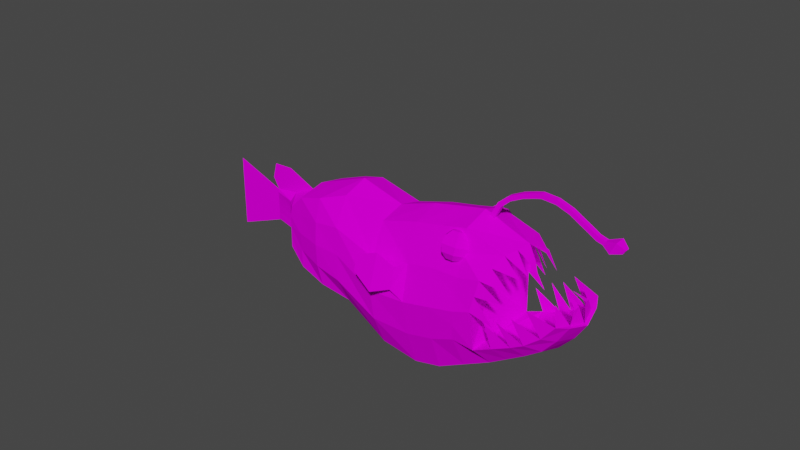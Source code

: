 # Source: Anglerfish.blend  (saved by Blender 2.90.8; exported with 4.5.12 LTS)
import bpy
from mathutils import Matrix  # noqa: F401  (used for matrix-valued properties, if any)

bpy.ops.wm.read_factory_settings(use_empty=True)
scene = bpy.context.scene
scene.name = 'Scene'

# ---- collections
col_collection = bpy.data.collections.new('Collection'); scene.collection.children.link(col_collection)

# ---- images (referenced by path relative to the original .blend; pixels are not part of the script)
import os
ASSET_DIR = os.environ.get("B2B_ASSET_DIR", "")  # directory of the original .blend (textures are referenced by path, not embedded)
HERE = os.path.dirname(os.path.abspath(__file__))  # packed textures are extracted next to this script under _unpacked/

def load_image(name, relpath, width, height, colorspace="sRGB"):
    """Load a texture the original file referenced (path relative to the .blend, or extracted next to this script)."""
    p = next((c for c in (os.path.join(HERE, relpath), os.path.join(ASSET_DIR, relpath)) if relpath and os.path.exists(c)), "")
    if p:
        img = bpy.data.images.load(p, check_existing=True)
        img.name = name
    else:  # same state as the original file: an image datablock whose file is absent (Cycles renders it pink)
        img = bpy.data.images.new(name, width, height)
        img.source = "FILE"
        img.filepath = "//" + (relpath or name)
    img.colorspace_settings.name = colorspace
    return img
img_anglerfish_png = load_image('anglerfish.png', 'anglerfish.png', 1024, 1024, 'sRGB')

# ---- materials (node trees are filled in below, after node groups)
mat_m_anglerfish = bpy.data.materials.new('m_anglerfish')
mat_m_anglerfish.use_transparent_shadow = False

# ---- material node trees
mat_m_anglerfish.use_nodes = True; mat_m_anglerfish.node_tree.nodes.clear()
_N = mat_m_anglerfish.node_tree.nodes; _L = mat_m_anglerfish.node_tree.links
n0 = _N.new('ShaderNodeBsdfPrincipled'); n0.name = 'Principled BSDF'; n0.location = (10, 300)
n0.distribution = 'GGX'
n0.subsurface_method = 'BURLEY'
n0.inputs[2].default_value = 0.0
n0.inputs[3].default_value = 1.45
n0.inputs[13].default_value = 0.0
n0.inputs[27].default_value = (0.0, 0.0, 0.0, 1.0)
n0.inputs[28].default_value = 1.0
n1 = _N.new('ShaderNodeOutputMaterial'); n1.name = 'Material Output'; n1.location = (300, 300)
n2 = _N.new('ShaderNodeTexImage'); n2.name = 'Image Texture'; n2.location = (-480, 255)
n2.image = img_anglerfish_png
n2.interpolation = 'Closest'
n3 = _N.new('ShaderNodeMix'); n3.name = 'Mix'; n3.location = (-183, 149)
n3.data_type = 'RGBA'
n3.blend_type = 'OVERLAY'
n3.inputs[0].default_value = 1.0
n4 = _N.new('ShaderNodeVertexColor'); n4.name = 'Vertex Color'; n4.location = (-469, -6)
_L.new(n0.outputs[0], n1.inputs[0])
_L.new(n3.outputs[2], n0.inputs[0])
_L.new(n2.outputs[0], n3.inputs[6])
_L.new(n4.outputs[0], n3.inputs[7])
n1.is_active_output = True

# ---- world
world_world = bpy.data.worlds.new('World'); scene.world = world_world
world_world.use_nodes = True; world_world.node_tree.nodes.clear()
_N = world_world.node_tree.nodes; _L = world_world.node_tree.links
n0 = _N.new('ShaderNodeOutputWorld'); n0.name = 'World Output'; n0.location = (300, 300)
n1 = _N.new('ShaderNodeBackground'); n1.name = 'Background'; n1.location = (10, 300)
n1.inputs[0].default_value = (0.05088, 0.05088, 0.05088, 1.0)
_L.new(n1.outputs[0], n0.inputs[0])
n0.is_active_output = True
world_world.color = (0.05088, 0.05088, 0.05088)
world_world.use_sun_shadow = False
world_world.sun_shadow_jitter_overblur = 0.0

# ---- meshes
me_cube_001 = bpy.data.meshes.new('Cube.001')
me_cube_001.from_pydata([(-1.0, 1.0, -1.0), (1.0, -1.0, -1.0), (1.693, -1.0, -0.03218), (1.693, 1.0, -0.03218), (44.62, 2.356, 2.436), (-62.01, -12.7, -10.26), (-73.48, -12.11, -6.542), (27.82, -10.82, -6.773), (14.67, -10.82, -1.059), (-15.53, -10.82, -10.62), (-35.38, -10.82, -4.188), (-54.61, -10.82, -4.507), (-37.4, -10.82, -10.09), (-71.4, -11.02, -9.877), (-77.5, -10.79, -7.69), (-79.26, -3.542, -9.856), (-83.91, -3.542, -8.352), (10.47, -10.82, -9.299), (-11.97, -10.82, -2.025), (-22.0, -10.82, -2.851), (0.5548, -10.82, -10.16), (-64.9, -12.94, -9.319), (-67.78, -13.45, -8.385), (-70.64, -12.84, -7.459), (14.96, -19.08, -4.155), (22.08, -17.55, -6.057), (-30.42, -16.97, -5.796), (-25.45, -19.07, -7.404), (-20.49, -16.97, -9.012), (-50.31, -16.97, -5.902), (-46.04, -17.46, -7.281), (-41.7, -16.97, -8.691), (-73.13, -10.92, -9.319), (-74.85, -10.93, -8.762), (-76.57, -10.92, -8.204), (-81.59, -3.199, -9.104), (-82.75, -3.28, -8.728), (-80.43, -3.28, -9.48), (-6.363, -16.24, -3.844), (-0.7518, -19.07, -5.662), (4.859, -16.24, -7.481), (-16.36, -16.2, -4.678), (-10.72, -19.07, -6.506), (-5.084, -16.2, -8.333), (-88.81, -0.6032, -10.34), (-93.46, -0.6032, -8.837), (-89.97, -0.4484, -9.965), (-91.13, -0.3981, -9.589), (-92.3, -0.4484, -9.213), (-64.05, -13.45, -5.524), (-49.7, -13.45, -10.17), (-53.33, -16.2, -8.993), (-56.92, -16.84, -7.827), (-60.5, -16.2, -6.669), (-16.69, -21.25, -6.154), (-26.4, -22.78, -4.62), (-19.08, -19.92, -4.96), (-33.3, -24.42, -5.34), (-31.5, -25.42, -6.236), (-22.26, -25.07, -6.679), (19.15, -10.82, -8.036), (-2.64, -10.82, -1.199), (12.93, -16.9, -6.48), (8.793, -19.07, -4.841), (4.653, -16.9, -3.201), (47.01, -8.929, -2.163), (44.0, -14.01, -2.097), (27.89, -16.84, -5.3), (33.69, -16.14, -4.543), (37.48, -15.64, -3.98), (41.45, -14.72, -3.107), (45.39, -9.308, -3.222), (42.52, -9.687, -4.234), (38.12, -10.07, -5.066), (32.97, -10.44, -5.92), (29.32, -16.83, -3.05), (18.52, -18.32, -5.106), (10.86, -17.98, -5.66), (6.723, -17.98, -4.021), (1.007, -13.86, -2.2), (13.71, -14.18, -1.751), (25.25, -17.98, -3.649), (21.12, -16.63, -4.391), (32.43, -15.65, -2.235), (23.49, -9.94, -1.717), (23.11, -11.97, -2.536), (12.75, -17.54, -2.442), (13.85, -18.31, -3.299), (23.07, -14.0, -3.115), (24.53, -17.07, -4.202), (46.18, -7.007, -2.239), (38.55, -8.717, -1.656), (38.43, -1.295, -1.453), (44.15, -4.651, -1.628), (44.25, -2.185, -1.577), (15.91, -5.411, -0.8973), (24.83, -7.981, -1.469), (28.7, -5.781, -1.593), (22.92, -3.405, -0.9232), (22.35, -6.173, -0.9635), (-0.08913, 1.0, 0.08422), (-1.0, -1.0, -1.0), (-0.08913, -1.0, 0.08422), (1.0, 1.0, -1.0), (2.578, 1.0, 0.7422), (2.578, -1.0, 0.7422), (3.988, -1.0, 0.5603), (3.988, 1.0, 0.5603), (10.55, -1.0, 1.73), (10.55, 1.0, 1.73), (11.8, 1.0, 1.529), (11.8, -1.0, 1.529), (7.79, -1.0, 1.103), (6.537, -1.0, 1.303), (6.537, 1.0, 1.303), (7.79, 1.0, 1.103), (3.909, 1.0, 0.5512), (3.909, -1.0, 0.5512), (2.656, -1.0, 0.7513), (2.656, 1.0, 0.7513), (34.1, 1.0, 2.085), (34.35, 1.0, 1.83), (34.35, -1.0, 1.83), (34.1, -1.0, 2.085), (13.16, -1.0, 1.972), (19.13, -1.0, 2.217), (25.22, -1.0, 2.25), (25.48, -1.0, 1.996), (19.64, -1.0, 1.969), (13.98, -1.0, 1.738), (13.98, 1.0, 1.738), (19.64, 1.0, 1.969), (19.13, 1.0, 2.217), (13.16, 1.0, 1.972), (31.09, -1.0, 2.136), (31.35, -1.0, 1.881), (31.35, 1.0, 1.881), (31.09, 1.0, 2.136), (25.48, 1.0, 1.996), (25.22, 1.0, 2.25), (40.85, 1.0, 2.047), (40.44, 1.0, 1.796), (40.44, -1.0, 1.796), (40.85, -1.0, 2.047), (37.77, -1.0, 1.755), (37.77, 1.0, 1.755), (37.51, 1.0, 2.01), (37.51, -1.0, 2.01), (47.86, 1.0, 2.046), (48.27, 1.0, 2.297), (48.27, -1.0, 2.297), (47.86, -1.0, 2.046), (44.33, -2.356, 1.745), (44.33, 2.356, 1.745), (44.62, -2.356, 2.436), (-62.01, 12.7, -10.26), (-73.48, 12.11, -6.542), (27.82, 10.82, -6.773), (-61.32, 0.0, -10.48), (-74.39, 0.0, -6.248), (28.91, 0.0, -7.125), (-15.53, 10.82, -10.62), (-35.38, 10.82, -4.188), (-36.44, 0.0, -3.844), (-13.84, 0.0, -11.17), (-54.61, 10.82, -4.507), (-36.31, 0.0, -10.44), (-37.4, 10.82, -10.09), (-55.92, 0.0, -4.084), (-71.4, 11.02, -9.877), (-77.5, 10.79, -7.69), (-70.28, 0.0, -10.24), (-76.77, 0.0, -7.024), (-83.91, 3.542, -8.352), (-79.26, 3.542, -9.856), (-78.47, 0.0, -10.11), (-84.92, 0.0, -8.024), (10.47, 10.82, -9.299), (-13.4, 0.0, -1.564), (-11.97, 10.82, -2.025), (12.17, 0.0, -9.848), (-22.0, 10.82, -2.851), (2.382, 0.0, -10.75), (0.5548, 10.82, -10.16), (-23.31, 0.0, -2.428), (-64.9, 12.94, -9.319), (-67.78, 13.45, -8.385), (-70.64, 12.84, -7.459), (12.75, 17.54, -2.442), (14.96, 19.08, -4.155), (22.08, 17.55, -6.057), (8.562, 0.0, -2.543), (10.75, 0.0, -4.256), (22.08, 0.0, -6.057), (-30.42, 16.97, -5.796), (-25.45, 19.07, -7.404), (-20.49, 16.97, -9.012), (-50.31, 16.97, -5.902), (-46.04, 17.46, -7.281), (-41.7, 16.97, -8.691), (-73.13, 10.92, -9.319), (-74.85, 10.93, -8.762), (-76.57, 10.92, -8.204), (-80.43, 3.28, -9.48), (-81.59, 3.199, -9.104), (-82.75, 3.28, -8.728), (-105.7, 0.0, -12.43), (-114.3, 0.0, -9.649), (-117.1, 0.0, -8.721), (-6.363, 16.24, -3.844), (-0.7518, 19.07, -5.662), (4.859, 16.24, -7.481), (-16.36, 16.2, -4.678), (-10.72, 19.07, -6.506), (-5.084, 16.2, -8.333), (-88.81, 0.6032, -10.34), (-93.46, 0.6032, -8.837), (-88.6, 0.0, -10.41), (-93.89, 0.0, -8.696), (-89.97, 0.4484, -9.965), (-91.13, 0.3981, -9.589), (-92.3, 0.4484, -9.213), (-92.57, 0.0, -9.125), (-91.24, 0.0, -9.553), (-89.92, 0.0, -9.982), (-111.4, 0.0, -10.58), (-108.5, 0.0, -11.51), (-64.05, 13.45, -5.524), (-41.49, 0.0, -10.5), (-49.7, 13.45, -10.17), (-65.15, 0.0, -5.166), (-53.33, 16.2, -8.993), (-56.92, 16.84, -7.827), (-60.5, 16.2, -6.669), (-35.04, 0.0, -11.77), (-45.04, 0.0, -11.15), (-22.26, 25.07, -6.679), (-33.3, 24.42, -5.34), (-31.5, 25.42, -6.236), (-26.4, 22.78, -4.62), (-16.69, 21.25, -6.154), (-19.08, 19.92, -4.96), (-91.08, 0.0, -6.919), (-99.08, 0.0, -7.362), (-98.29, 0.0, -8.244), (19.15, 10.82, -8.036), (-3.756, 0.0, -0.7475), (-2.64, 10.82, -1.199), (20.54, 0.0, -8.486), (12.93, 16.9, -6.48), (8.793, 19.07, -4.841), (4.653, 16.9, -3.201), (47.01, 8.929, -2.163), (49.63, 0.0, -2.336), (44.0, 14.01, -2.097), (48.36, 0.0, -2.382), (27.89, 16.84, -5.3), (33.69, 16.14, -4.543), (37.48, 15.64, -3.98), (41.45, 14.72, -3.107), (43.97, 0.0, -3.294), (40.72, 0.0, -4.184), (36.32, 0.0, -4.849), (30.93, 0.0, -5.639), (34.19, 0.0, -6.262), (39.47, 0.0, -5.399), (44.54, 0.0, -4.506), (47.93, 0.0, -3.411), (45.39, 9.308, -3.222), (42.52, 9.687, -4.234), (38.12, 10.07, -5.066), (32.97, 10.44, -5.92), (14.67, 10.82, -1.059), (17.16, 0.0, -0.7356), (25.54, 0.0, -6.43), (29.32, 16.83, -3.05), (18.52, 18.32, -5.106), (10.86, 17.98, -5.66), (6.723, 17.98, -4.021), (1.007, 13.86, -2.2), (13.71, 14.18, -1.751), (25.25, 17.98, -3.649), (21.12, 16.63, -4.391), (32.43, 15.65, -2.235), (23.49, 9.94, -1.717), (23.11, 11.97, -2.536), (13.85, 18.31, -3.299), (23.07, 14.0, -3.115), (24.53, 17.07, -4.202), (46.18, 7.007, -2.239), (38.55, 8.717, -1.656), (38.43, 1.295, -1.453), (44.15, 4.651, -1.628), (44.25, 2.185, -1.577), (15.91, 5.411, -0.8973), (24.83, 7.981, -1.469), (28.7, 5.781, -1.593), (22.92, 3.405, -0.9232), (22.35, 6.173, -0.9635), (-7.456, -10.63, -1.766), (-8.769, -11.45, -2.119), (-8.485, -12.57, -2.496), (-6.68, -13.7, -2.796), (-3.838, -14.52, -2.938), (-4.898, -10.32, -1.531), (-1.78, -10.63, -1.477), (1.062, -11.45, -1.619), (2.867, -12.57, -1.919), (3.151, -13.7, -2.296), (1.838, -14.52, -2.65), (-0.7198, -14.82, -2.885), (-3.558, -13.08, -1.433), (-2.017, -15.71, -1.543), (-0.688, -17.49, -1.831), (0.07233, -17.96, -2.22), (0.0607, -16.98, -2.606), (-6.396, -13.08, -1.577), (-6.932, -15.71, -1.793), (-6.364, -17.49, -2.119), (-4.843, -17.96, -2.47), (-2.777, -16.98, -2.75), (-1.701, 10.62, -1.473), (1.142, 11.44, -1.615), (2.947, 12.57, -1.915), (3.231, 13.69, -2.292), (1.918, 14.51, -2.646), (-4.819, 10.32, -1.527), (-7.377, 10.62, -1.762), (-8.69, 11.44, -2.115), (-8.406, 12.57, -2.492), (-6.601, 13.69, -2.792), (-3.759, 14.51, -2.934), (-0.6407, 14.82, -2.881), (-6.317, 13.07, -1.573), (-6.853, 15.7, -1.789), (-6.285, 17.48, -2.115), (-4.764, 17.95, -2.466), (-2.698, 16.97, -2.746), (-3.478, 13.07, -1.429), (-1.938, 15.7, -1.539), (-0.6089, 17.48, -1.827), (0.1515, 17.95, -2.216), (0.1398, 16.97, -2.602)], [(274, 193), (263, 274)], [(101, 102, 100, 0), (0, 100, 3, 103), (103, 3, 2, 1), (1, 2, 102, 101), (0, 103, 1, 101), (2, 3, 107, 106), (102, 2, 106, 105), (3, 100, 104, 107), (128, 131, 138, 127), (132, 125, 126, 139), (131, 132, 139, 138), (126, 127, 135, 134), (139, 126, 134, 137), (127, 138, 136, 135), (153, 4, 149, 148), (4, 154, 150, 149), (140, 143, 154, 4), (141, 140, 4, 153), (191, 273, 8, 80, 86), (53, 49, 6, 23), (248, 160, 7, 60), (230, 159, 6, 49), (6, 159, 172, 14), (184, 163, 10, 19), (166, 164, 9, 12), (41, 19, 10, 26), (228, 166, 12, 50), (163, 168, 11, 10), (26, 10, 11, 29), (158, 5, 13, 171), (23, 6, 14, 34), (171, 13, 15, 175), (14, 172, 176, 16), (34, 14, 16, 36), (35, 36, 48, 47), (64, 79, 61, 18, 38), (246, 178, 18, 61), (182, 180, 17, 20), (164, 182, 20, 9), (38, 18, 19, 41), (178, 184, 19, 18), (17, 40, 43, 20), (40, 39, 42, 43), (39, 38, 41, 42), (60, 62, 40, 17), (62, 77, 63, 39, 40), (63, 78, 64, 38, 39), (37, 35, 47, 46), (16, 176, 218, 45), (15, 37, 46, 44), (13, 32, 37, 15), (32, 33, 35, 37), (33, 34, 36, 35), (5, 21, 32, 13), (21, 22, 33, 32), (22, 23, 34, 33), (9, 28, 31, 12), (28, 27, 30, 31), (27, 26, 29, 30), (20, 43, 28, 9), (43, 42, 27, 28), (42, 41, 26, 27), (50, 51, 21, 5), (51, 52, 22, 21), (52, 53, 23, 22), (260, 70, 66, 90, 255), (193, 192, 24, 76, 25), (192, 191, 86, 87, 24), (48, 45, 218, 222), (44, 46, 224, 217), (46, 47, 223, 224), (47, 48, 222, 223), (175, 15, 44, 217), (36, 16, 45, 48), (30, 29, 53, 52), (31, 30, 52, 51), (12, 31, 51, 50), (158, 228, 50, 5), (168, 230, 49, 11), (29, 11, 49, 53), (41, 42, 54, 56), (56, 54, 59, 55), (55, 59, 58, 57), (24, 87, 78, 63), (25, 76, 77, 62), (7, 25, 62, 60), (273, 246, 61, 8), (86, 80, 79, 64), (180, 248, 60, 17), (253, 255, 90, 65), (71, 267, 253, 65), (70, 71, 65, 66), (25, 7, 74, 67), (67, 74, 73, 68), (68, 73, 72, 69), (69, 72, 71, 70), (7, 160, 264, 74), (74, 264, 265, 73), (73, 265, 266, 72), (72, 266, 267, 71), (193, 25, 67, 263), (263, 67, 68, 262), (262, 68, 69, 261), (261, 69, 70, 260), (86, 87, 24), (273, 8, 95), (70, 69, 75), (69, 68, 81), (77, 76, 24, 63), (78, 87, 86, 64), (79, 80, 8, 61), (68, 67, 82), (70, 66, 83), (8, 80, 84), (80, 86, 85), (86, 87, 88), (24, 87, 89), (66, 90, 91), (65, 90, 66), (90, 255, 94, 93), (95, 8, 96), (93, 94, 92), (273, 95, 99, 98), (98, 99, 97), (145, 141, 142, 144), (102, 105, 104, 100), (119, 114, 115, 116), (118, 113, 114, 119), (115, 110, 111, 112), (112, 111, 108, 113), (116, 115, 112, 117), (117, 112, 113, 118), (114, 109, 110, 115), (113, 108, 109, 114), (104, 119, 116, 107), (105, 118, 119, 104), (107, 116, 117, 106), (106, 117, 118, 105), (110, 130, 129, 111), (130, 131, 128, 129), (108, 124, 133, 109), (124, 125, 132, 133), (109, 133, 130, 110), (133, 132, 131, 130), (111, 129, 124, 108), (129, 128, 125, 124), (128, 127, 126, 125), (135, 122, 123, 134), (139, 137, 136, 138), (137, 120, 121, 136), (136, 121, 122, 135), (134, 123, 120, 137), (153, 148, 151, 152), (146, 140, 141, 145), (144, 142, 143, 147), (147, 143, 140, 146), (123, 147, 146, 120), (122, 144, 147, 123), (120, 146, 145, 121), (121, 145, 144, 122), (149, 150, 151, 148), (152, 151, 150, 154), (142, 152, 154, 143), (141, 153, 152, 142), (191, 188, 280, 272, 273), (233, 187, 156, 227), (248, 245, 157, 160), (230, 227, 156, 159), (156, 170, 172, 159), (184, 181, 162, 163), (166, 167, 161, 164), (212, 194, 162, 181), (228, 229, 167, 166), (163, 162, 165, 168), (194, 197, 165, 162), (158, 171, 169, 155), (187, 202, 170, 156), (171, 175, 174, 169), (170, 173, 176, 172), (202, 205, 173, 170), (204, 220, 221, 205), (251, 209, 179, 247, 279), (246, 247, 179, 178), (182, 183, 177, 180), (164, 161, 183, 182), (209, 212, 181, 179), (178, 179, 181, 184), (177, 183, 214, 211), (211, 214, 213, 210), (210, 213, 212, 209), (245, 177, 211, 249), (249, 211, 210, 250, 277), (250, 210, 209, 251, 278), (203, 219, 220, 204), (173, 216, 218, 176), (174, 215, 219, 203), (169, 174, 203, 200), (200, 203, 204, 201), (201, 204, 205, 202), (155, 169, 200, 185), (185, 200, 201, 186), (186, 201, 202, 187), (161, 167, 199, 196), (196, 199, 198, 195), (195, 198, 197, 194), (183, 161, 196, 214), (214, 196, 195, 213), (213, 195, 194, 212), (229, 155, 185, 231), (231, 185, 186, 232), (232, 186, 187, 233), (260, 255, 289, 254, 259), (193, 190, 276, 189, 192), (192, 189, 286, 188, 191), (221, 222, 218, 216), (215, 217, 224, 219), (219, 224, 223, 220), (220, 223, 222, 221), (175, 217, 215, 174), (205, 221, 216, 173), (222, 207, 208, 218), (217, 206, 226, 224), (223, 225, 207, 222), (224, 226, 225, 223), (198, 232, 233, 197), (199, 231, 232, 198), (167, 229, 231, 199), (158, 155, 229, 228), (168, 165, 227, 230), (197, 233, 227, 165), (166, 234, 235, 228), (212, 241, 240, 213), (241, 239, 236, 240), (239, 237, 238, 236), (172, 242, 243, 176), (218, 244, 243, 176), (189, 250, 278, 286), (190, 249, 277, 276), (157, 245, 249, 190), (273, 272, 247, 246), (188, 251, 279, 280), (180, 177, 245, 248), (253, 252, 289, 255), (268, 252, 253, 267), (259, 254, 252, 268), (190, 256, 271, 157), (256, 257, 270, 271), (257, 258, 269, 270), (258, 259, 268, 269), (157, 271, 264, 160), (271, 270, 265, 264), (270, 269, 266, 265), (269, 268, 267, 266), (193, 263, 256, 190), (263, 262, 257, 256), (262, 261, 258, 257), (261, 260, 259, 258), (188, 189, 286), (273, 294, 272), (259, 275, 258), (258, 281, 257), (277, 250, 189, 276), (278, 251, 188, 286), (279, 247, 272, 280), (257, 282, 256), (259, 283, 254), (272, 284, 280), (280, 285, 188), (188, 287, 286), (189, 288, 286), (254, 290, 289), (252, 254, 289), (289, 292, 293, 255), (294, 295, 272), (292, 291, 293), (273, 297, 298, 294), (297, 296, 298), (310, 309, 315), (308, 307, 313, 314), (306, 305, 311, 312), (309, 308, 314, 315), (307, 306, 312, 313), (305, 304, 311), (310, 315, 320), (314, 313, 318, 319), (312, 311, 316, 317), (315, 314, 319, 320), (313, 312, 317, 318), (311, 304, 316), (319, 318, 301, 302), (317, 316, 299, 300), (320, 319, 302, 303), (318, 317, 300, 301), (316, 304, 299), (310, 320, 303), (332, 331, 337), (330, 329, 335, 336), (328, 327, 333, 334), (331, 330, 336, 337), (329, 328, 334, 335), (327, 326, 333), (332, 337, 342), (336, 335, 340, 341), (334, 333, 338, 339), (337, 336, 341, 342), (335, 334, 339, 340), (333, 326, 338), (341, 340, 323, 324), (339, 338, 321, 322), (342, 341, 324, 325), (340, 339, 322, 323), (338, 326, 321), (332, 342, 325)])
_uv = me_cube_001.uv_layers.new(name='UVMap')
_uv.uv.foreach_set('vector', [0.3622, 0.5434, 0.4159, 0.5424, 0.4198, 0.5501, 0.3661, 0.5511, 0.3622, 0.5434, 0.4159, 0.5424, 0.4198, 0.5501, 0.3661, 0.5511, 0.3622, 0.5434, 0.4159, 0.5424, 0.4198, 0.5501, 0.3661, 0.5511, 0.3622, 0.5434, 0.4159, 0.5424, 0.4198, 0.5501, 0.3661, 0.5511, 0.2069, 0.6602, 0.2357, 0.6602, 0.2357, 0.6889, 0.2069, 0.6889, 0.3622, 0.5434, 0.4159, 0.5424, 0.4198, 0.5501, 0.3661, 0.5511, 0.3622, 0.5434, 0.4159, 0.5424, 0.4198, 0.5501, 0.3661, 0.5511, 0.3622, 0.5434, 0.4159, 0.5424, 0.4198, 0.5501, 0.3661, 0.5511, 0.3622, 0.5434, 0.4159, 0.5424, 0.4198, 0.5501, 0.3661, 0.5511, 0.3622, 0.5434, 0.4159, 0.5424, 0.4198, 0.5501, 0.3661, 0.5511, 0.3622, 0.5434, 0.4159, 0.5424, 0.4198, 0.5501, 0.3661, 0.5511, 0.3622, 0.5434, 0.4159, 0.5424, 0.4198, 0.5501, 0.3661, 0.5511, 0.3622, 0.5434, 0.4159, 0.5424, 0.4198, 0.5501, 0.3661, 0.5511, 0.3622, 0.5434, 0.4159, 0.5424, 0.4198, 0.5501, 0.3661, 0.5511, 0.3302, 0.9467, 0.3308, 0.9295, 0.3219, 0.9276, 0.3218, 0.9322, 0.3308, 0.9295, 0.3288, 0.9354, 0.3132, 0.9293, 0.3219, 0.9276, 0.3414, 0.934, 0.3375, 0.9334, 0.3288, 0.9354, 0.3308, 0.9295, 0.3491, 0.9358, 0.3414, 0.934, 0.3308, 0.9295, 0.3302, 0.9467, 0.6948, 0.4048, 0.6786, 0.3944, 0.6928, 0.3708, 0.6979, 0.3638, 0.703, 0.3569, 0.6678, 0.4072, 0.6713, 0.3956, 0.7068, 0.3959, 0.7023, 0.4077, 0.5581, 0.4357, 0.5146, 0.3673, 0.5281, 0.3364, 0.5479, 0.3444, 0.7148, 0.3568, 0.732, 0.3847, 0.7068, 0.3959, 0.6713, 0.3956, 0.7068, 0.3959, 0.732, 0.3847, 0.735, 0.3925, 0.7263, 0.4152, 0.6142, 0.2944, 0.646, 0.3101, 0.6245, 0.3337, 0.601, 0.3105, 0.6183, 0.5195, 0.5791, 0.515, 0.5903, 0.4086, 0.6261, 0.4319, 0.5922, 0.3342, 0.601, 0.3105, 0.6245, 0.3337, 0.6161, 0.3584, 0.6441, 0.5082, 0.6183, 0.5195, 0.6261, 0.4319, 0.6625, 0.4399, 0.646, 0.3101, 0.693, 0.3379, 0.6515, 0.3671, 0.6245, 0.3337, 0.6161, 0.3584, 0.6245, 0.3337, 0.6515, 0.3671, 0.6453, 0.3889, 0.6855, 0.4824, 0.6937, 0.4439, 0.7133, 0.4362, 0.7194, 0.4876, 0.7023, 0.4077, 0.7068, 0.3959, 0.7263, 0.4152, 0.7245, 0.4189, 0.7194, 0.4876, 0.7133, 0.4362, 0.7349, 0.4447, 0.7279, 0.4801, 0.7263, 0.4152, 0.735, 0.3925, 0.7407, 0.3824, 0.7499, 0.407, 0.7245, 0.4189, 0.7263, 0.4152, 0.7499, 0.407, 0.7462, 0.4189, 0.7428, 0.4282, 0.7463, 0.4189, 0.781, 0.4204, 0.7775, 0.4327, 0.5328, 0.3116, 0.5442, 0.3015, 0.5555, 0.2915, 0.578, 0.3063, 0.5602, 0.3256, 0.5667, 0.2726, 0.5902, 0.2832, 0.578, 0.3165, 0.5555, 0.3065, 0.5477, 0.5024, 0.5296, 0.4943, 0.5105, 0.3553, 0.5347, 0.3653, 0.5791, 0.515, 0.5477, 0.5024, 0.5347, 0.3653, 0.5903, 0.4086, 0.5602, 0.3256, 0.578, 0.3063, 0.601, 0.2975, 0.5922, 0.3325, 0.5902, 0.2832, 0.6142, 0.2944, 0.601, 0.3105, 0.578, 0.3165, 0.5105, 0.3638, 0.5281, 0.3436, 0.5717, 0.3839, 0.5347, 0.3786, 0.5281, 0.3436, 0.5442, 0.3344, 0.5819, 0.3582, 0.5717, 0.3839, 0.5442, 0.3344, 0.5602, 0.3256, 0.5922, 0.3325, 0.5819, 0.3582, 0.4896, 0.3503, 0.5087, 0.3279, 0.5281, 0.3436, 0.5105, 0.3638, 0.5087, 0.3279, 0.5147, 0.3238, 0.5208, 0.3197, 0.5442, 0.3344, 0.5281, 0.3436, 0.5208, 0.3197, 0.5268, 0.3156, 0.5328, 0.3116, 0.5602, 0.3256, 0.5442, 0.3344, 0.7388, 0.4368, 0.7428, 0.4282, 0.7775, 0.4327, 0.7729, 0.4454, 0.7501, 0.4071, 0.7412, 0.3826, 0.7857, 0.4041, 0.7821, 0.4107, 0.7351, 0.4446, 0.7388, 0.4368, 0.7729, 0.4454, 0.7676, 0.4583, 0.7133, 0.4362, 0.717, 0.4308, 0.7387, 0.4367, 0.7349, 0.4447, 0.717, 0.4308, 0.7209, 0.4246, 0.7427, 0.4281, 0.7387, 0.4367, 0.7209, 0.4246, 0.7245, 0.4189, 0.7462, 0.4189, 0.7427, 0.4281, 0.6937, 0.4439, 0.6962, 0.432, 0.717, 0.4308, 0.7133, 0.4362, 0.6962, 0.432, 0.6981, 0.4198, 0.7209, 0.4246, 0.717, 0.4308, 0.6981, 0.4198, 0.7023, 0.4077, 0.7245, 0.4189, 0.7209, 0.4246, 0.5903, 0.4086, 0.597, 0.3837, 0.6289, 0.4075, 0.6261, 0.4319, 0.597, 0.3837, 0.6062, 0.3705, 0.6371, 0.3977, 0.6289, 0.4075, 0.6062, 0.3705, 0.6161, 0.3584, 0.6453, 0.3889, 0.6371, 0.3977, 0.5347, 0.3653, 0.5717, 0.369, 0.597, 0.3837, 0.5903, 0.4086, 0.5717, 0.369, 0.5819, 0.3516, 0.6062, 0.3705, 0.597, 0.3837, 0.5819, 0.3516, 0.5922, 0.3342, 0.6161, 0.3584, 0.6062, 0.3705, 0.6625, 0.4399, 0.662, 0.4261, 0.6962, 0.432, 0.6937, 0.4439, 0.662, 0.4261, 0.6646, 0.4162, 0.6981, 0.4198, 0.6962, 0.432, 0.6646, 0.4162, 0.6678, 0.4072, 0.7023, 0.4077, 0.6981, 0.4198, 0.4407, 0.2267, 0.4391, 0.2603, 0.4364, 0.256, 0.4347, 0.2464, 0.4273, 0.2286, 0.7239, 0.4051, 0.7004, 0.4051, 0.7088, 0.3531, 0.7164, 0.3552, 0.7239, 0.3573, 0.7004, 0.4051, 0.6948, 0.4048, 0.703, 0.3569, 0.7059, 0.355, 0.7088, 0.3531, 0.781, 0.4204, 0.7821, 0.4107, 0.7857, 0.4041, 0.7852, 0.419, 0.7676, 0.4583, 0.7729, 0.4454, 0.7765, 0.4481, 0.7718, 0.4644, 0.7729, 0.4454, 0.7775, 0.4327, 0.781, 0.4332, 0.7765, 0.4481, 0.7775, 0.4327, 0.781, 0.4204, 0.7852, 0.419, 0.781, 0.4332, 0.7281, 0.4799, 0.7351, 0.4446, 0.7676, 0.4583, 0.7718, 0.4644, 0.7463, 0.4189, 0.7501, 0.4071, 0.7821, 0.4107, 0.781, 0.4204, 0.6371, 0.3977, 0.6453, 0.3889, 0.6678, 0.4072, 0.6646, 0.4162, 0.6289, 0.4075, 0.6371, 0.3977, 0.6646, 0.4162, 0.662, 0.4261, 0.6261, 0.4319, 0.6289, 0.4075, 0.662, 0.4261, 0.6625, 0.4399, 0.6855, 0.4824, 0.6441, 0.5082, 0.6625, 0.4399, 0.6937, 0.4439, 0.693, 0.3379, 0.7148, 0.3568, 0.6713, 0.3956, 0.6515, 0.3671, 0.6453, 0.3889, 0.6515, 0.3671, 0.6713, 0.3956, 0.6678, 0.4072, 0.6801, 0.4998, 0.6886, 0.3029, 0.7937, 0.3715, 0.7629, 0.4789, 0.7849, 0.4337, 0.8115, 0.3801, 0.8704, 0.3904, 0.7983, 0.4677, 0.7983, 0.4677, 0.8704, 0.3904, 0.9526, 0.4685, 0.9135, 0.5002, 0.5056, 0.3188, 0.5091, 0.3159, 0.5268, 0.3228, 0.5208, 0.3255, 0.4867, 0.3207, 0.4962, 0.3199, 0.5147, 0.3283, 0.5087, 0.3311, 0.5281, 0.3364, 0.5451, 0.3189, 0.5671, 0.3292, 0.5479, 0.3444, 0.5156, 0.2508, 0.5667, 0.2726, 0.5555, 0.3065, 0.5132, 0.2887, 0.5125, 0.3129, 0.5129, 0.3008, 0.5442, 0.3132, 0.5328, 0.32, 0.5296, 0.4943, 0.4998, 0.4376, 0.4896, 0.3463, 0.5105, 0.3553, 0.4245, 0.2295, 0.4273, 0.2286, 0.4347, 0.2464, 0.4336, 0.2504, 0.4982, 0.3192, 0.4797, 0.3198, 0.4789, 0.313, 0.4969, 0.3161, 0.5061, 0.3163, 0.4982, 0.3192, 0.4969, 0.3161, 0.5019, 0.3165, 0.5451, 0.3189, 0.5281, 0.3364, 0.5172, 0.3325, 0.531, 0.3181, 0.531, 0.3181, 0.5172, 0.3325, 0.5079, 0.3279, 0.519, 0.3173, 0.519, 0.3173, 0.5079, 0.3279, 0.5014, 0.3232, 0.5122, 0.3169, 0.5122, 0.3169, 0.5014, 0.3232, 0.4982, 0.3192, 0.5061, 0.3163, 0.5281, 0.3364, 0.5146, 0.3673, 0.5021, 0.3584, 0.5172, 0.3325, 0.5172, 0.3325, 0.5021, 0.3584, 0.4908, 0.3466, 0.5079, 0.3279, 0.5079, 0.3279, 0.4908, 0.3466, 0.4828, 0.3315, 0.5014, 0.3232, 0.5014, 0.3232, 0.4828, 0.3315, 0.4797, 0.3198, 0.4982, 0.3192, 0.4861, 0.2573, 0.4867, 0.3207, 0.4531, 0.2878, 0.4679, 0.242, 0.4679, 0.242, 0.4531, 0.2878, 0.4463, 0.2746, 0.457, 0.2343, 0.457, 0.2343, 0.4463, 0.2746, 0.4424, 0.2671, 0.4478, 0.2291, 0.4929, 0.2881, 0.5122, 0.3169, 0.5061, 0.3163, 0.4871, 0.2941, 0.4466, 0.2063, 0.4794, 0.2353, 0.4794, 0.2353, 0.4466, 0.2064, 0.4466, 0.2064, 0.4466, 0.2064, 0.1321, 0.1627, 0.1492, 0.1256, 0.1611, 0.143, 0.1321, 0.1627, 0.1492, 0.1256, 0.1611, 0.143, 0.5147, 0.3283, 0.4962, 0.3199, 0.5056, 0.3188, 0.5208, 0.3255, 0.5268, 0.3228, 0.5091, 0.3159, 0.5125, 0.3129, 0.5328, 0.32, 0.5442, 0.3132, 0.5129, 0.3008, 0.5132, 0.2887, 0.5555, 0.3065, 0.1321, 0.1627, 0.1492, 0.1256, 0.1611, 0.143, 0.1321, 0.1627, 0.1492, 0.1256, 0.1611, 0.143, 0.1321, 0.1627, 0.1492, 0.1256, 0.1611, 0.143, 0.1321, 0.1627, 0.1492, 0.1256, 0.1611, 0.143, 0.1321, 0.1627, 0.1492, 0.1256, 0.1611, 0.143, 0.1321, 0.1627, 0.1492, 0.1256, 0.1611, 0.143, 0.1321, 0.1627, 0.1492, 0.1256, 0.1611, 0.143, 0.4336, 0.2504, 0.4347, 0.2464, 0.4364, 0.256, 0.1321, 0.1627, 0.1492, 0.1256, 0.1611, 0.143, 0.1754, 0.1666, 0.1321, 0.1627, 0.1492, 0.1256, 0.1611, 0.143, 0.1321, 0.1627, 0.1492, 0.1256, 0.1611, 0.143, 0.1321, 0.1627, 0.1492, 0.1256, 0.1611, 0.143, 0.1754, 0.1666, 0.1328, 0.3349, 0.1271, 0.3334, 0.1328, 0.3178, 0.3622, 0.5434, 0.3661, 0.5511, 0.4198, 0.5501, 0.4159, 0.5424, 0.3622, 0.5434, 0.3661, 0.5511, 0.4198, 0.5501, 0.4159, 0.5424, 0.3622, 0.5434, 0.3661, 0.5511, 0.4198, 0.5501, 0.4159, 0.5424, 0.3622, 0.5434, 0.3661, 0.5511, 0.4198, 0.5501, 0.4159, 0.5424, 0.3622, 0.5434, 0.3661, 0.5511, 0.4198, 0.5501, 0.4159, 0.5424, 0.3622, 0.5434, 0.3661, 0.5511, 0.4198, 0.5501, 0.4159, 0.5424, 0.3622, 0.5434, 0.3661, 0.5511, 0.4198, 0.5501, 0.4159, 0.5424, 0.3622, 0.5434, 0.3661, 0.5511, 0.4198, 0.5501, 0.4159, 0.5424, 0.3622, 0.5434, 0.3661, 0.5511, 0.4198, 0.5501, 0.4159, 0.5424, 0.3622, 0.5434, 0.3661, 0.5511, 0.4198, 0.5501, 0.4159, 0.5424, 0.3622, 0.5434, 0.3661, 0.5511, 0.4198, 0.5501, 0.4159, 0.5424, 0.3622, 0.5434, 0.3661, 0.5511, 0.4198, 0.5501, 0.4159, 0.5424, 0.3622, 0.5434, 0.3661, 0.5511, 0.4198, 0.5501, 0.4159, 0.5424, 0.3622, 0.5434, 0.3661, 0.5511, 0.4198, 0.5501, 0.4159, 0.5424, 0.3622, 0.5434, 0.3661, 0.5511, 0.4198, 0.5501, 0.4159, 0.5424, 0.3622, 0.5434, 0.3661, 0.5511, 0.4198, 0.5501, 0.4159, 0.5424, 0.3622, 0.5434, 0.3661, 0.5511, 0.4198, 0.5501, 0.4159, 0.5424, 0.3622, 0.5434, 0.3661, 0.5511, 0.4198, 0.5501, 0.4159, 0.5424, 0.3622, 0.5434, 0.3661, 0.5511, 0.4198, 0.5501, 0.4159, 0.5424, 0.3622, 0.5434, 0.3661, 0.5511, 0.4198, 0.5501, 0.4159, 0.5424, 0.3622, 0.5434, 0.3661, 0.5511, 0.4198, 0.5501, 0.4159, 0.5424, 0.3622, 0.5434, 0.3661, 0.5511, 0.4198, 0.5501, 0.4159, 0.5424, 0.3622, 0.5434, 0.3661, 0.5511, 0.4198, 0.5501, 0.4159, 0.5424, 0.4403, 0.5375, 0.4403, 0.5457, 0.4398, 0.545, 0.4398, 0.5368, 0.3622, 0.5434, 0.3661, 0.5511, 0.4198, 0.5501, 0.4159, 0.5424, 0.3622, 0.5434, 0.3661, 0.5511, 0.4198, 0.5501, 0.4159, 0.5424, 0.3622, 0.5434, 0.3661, 0.5511, 0.4198, 0.5501, 0.4159, 0.5424, 0.4398, 0.5368, 0.4398, 0.545, 0.4357, 0.545, 0.4357, 0.5368, 0.332, 0.9181, 0.3193, 0.9266, 0.3218, 0.9322, 0.3302, 0.9467, 0.3622, 0.5434, 0.3661, 0.5511, 0.4198, 0.5501, 0.4159, 0.5424, 0.4403, 0.555, 0.4401, 0.5623, 0.4396, 0.5634, 0.4398, 0.5543, 0.3622, 0.5434, 0.3661, 0.5511, 0.4198, 0.5501, 0.4159, 0.5424, 0.4398, 0.545, 0.4398, 0.5543, 0.4357, 0.5543, 0.4357, 0.545, 0.4403, 0.5457, 0.4403, 0.555, 0.4398, 0.5543, 0.4398, 0.545, 0.3622, 0.5434, 0.3661, 0.5511, 0.4198, 0.5501, 0.4159, 0.5424, 0.3622, 0.5434, 0.3661, 0.5511, 0.4198, 0.5501, 0.4159, 0.5424, 0.3132, 0.9293, 0.3219, 0.9276, 0.3218, 0.9322, 0.3193, 0.9266, 0.3302, 0.9467, 0.3218, 0.9322, 0.3219, 0.9276, 0.3308, 0.9295, 0.3491, 0.9358, 0.3302, 0.9467, 0.3308, 0.9295, 0.3414, 0.934, 0.3439, 0.9214, 0.332, 0.9181, 0.3302, 0.9467, 0.3491, 0.9358, 0.7401, 0.3534, 0.7483, 0.4013, 0.7432, 0.3944, 0.7381, 0.3874, 0.7239, 0.3638, 0.6678, 0.4072, 0.7023, 0.4077, 0.7068, 0.3959, 0.6713, 0.3956, 0.5581, 0.4357, 0.5479, 0.3444, 0.5281, 0.3364, 0.5146, 0.3673, 0.7148, 0.3568, 0.6713, 0.3956, 0.7068, 0.3959, 0.732, 0.3847, 0.7068, 0.3959, 0.7263, 0.4152, 0.735, 0.3925, 0.732, 0.3847, 0.6142, 0.2944, 0.601, 0.3105, 0.6245, 0.3337, 0.646, 0.3101, 0.6183, 0.5195, 0.6261, 0.4319, 0.5903, 0.4086, 0.5791, 0.515, 0.5922, 0.3342, 0.6161, 0.3584, 0.6245, 0.3337, 0.601, 0.3105, 0.6441, 0.5082, 0.6625, 0.4399, 0.6261, 0.4319, 0.6183, 0.5195, 0.646, 0.3101, 0.6245, 0.3337, 0.6515, 0.3671, 0.693, 0.3379, 0.6161, 0.3584, 0.6453, 0.3889, 0.6515, 0.3671, 0.6245, 0.3337, 0.6855, 0.4824, 0.7194, 0.4876, 0.7133, 0.4362, 0.6937, 0.4439, 0.7023, 0.4077, 0.7245, 0.4189, 0.7263, 0.4152, 0.7068, 0.3959, 0.7194, 0.4876, 0.7279, 0.4801, 0.7349, 0.4447, 0.7133, 0.4362, 0.7263, 0.4152, 0.7499, 0.407, 0.7407, 0.3824, 0.735, 0.3925, 0.7245, 0.4189, 0.7462, 0.4189, 0.7499, 0.407, 0.7263, 0.4152, 0.7428, 0.4282, 0.7775, 0.4327, 0.781, 0.4204, 0.7463, 0.4189, 0.5328, 0.32, 0.5602, 0.3295, 0.578, 0.3165, 0.5555, 0.3065, 0.5442, 0.3132, 0.5667, 0.2726, 0.5555, 0.3065, 0.578, 0.3165, 0.5902, 0.2832, 0.5477, 0.5024, 0.5347, 0.3653, 0.5105, 0.3553, 0.5296, 0.4943, 0.5791, 0.515, 0.5903, 0.4086, 0.5347, 0.3653, 0.5477, 0.5024, 0.5602, 0.3295, 0.5922, 0.3342, 0.601, 0.3105, 0.578, 0.3165, 0.5902, 0.2832, 0.578, 0.3165, 0.601, 0.3105, 0.6142, 0.2944, 0.5105, 0.3553, 0.5347, 0.3653, 0.5717, 0.369, 0.5281, 0.3417, 0.5281, 0.3417, 0.5717, 0.369, 0.5819, 0.3516, 0.5442, 0.3355, 0.5442, 0.3355, 0.5819, 0.3516, 0.5922, 0.3342, 0.5602, 0.3295, 0.4896, 0.3463, 0.5105, 0.3553, 0.5281, 0.3417, 0.5087, 0.3311, 0.5087, 0.3311, 0.5281, 0.3417, 0.5442, 0.3355, 0.5208, 0.3255, 0.5147, 0.3283, 0.5208, 0.3255, 0.5442, 0.3355, 0.5602, 0.3295, 0.5328, 0.32, 0.5268, 0.3228, 0.7388, 0.4368, 0.7729, 0.4454, 0.7775, 0.4327, 0.7428, 0.4282, 0.7501, 0.4071, 0.7821, 0.4107, 0.7857, 0.4041, 0.7412, 0.3826, 0.7351, 0.4446, 0.7676, 0.4583, 0.7729, 0.4454, 0.7388, 0.4368, 0.7133, 0.4362, 0.7349, 0.4447, 0.7387, 0.4367, 0.717, 0.4308, 0.717, 0.4308, 0.7387, 0.4367, 0.7427, 0.4281, 0.7209, 0.4246, 0.7209, 0.4246, 0.7427, 0.4281, 0.7462, 0.4189, 0.7245, 0.4189, 0.6937, 0.4439, 0.7133, 0.4362, 0.717, 0.4308, 0.6962, 0.432, 0.6962, 0.432, 0.717, 0.4308, 0.7209, 0.4246, 0.6981, 0.4198, 0.6981, 0.4198, 0.7209, 0.4246, 0.7245, 0.4189, 0.7023, 0.4077, 0.5903, 0.4086, 0.6261, 0.4319, 0.6289, 0.4075, 0.597, 0.3837, 0.597, 0.3837, 0.6289, 0.4075, 0.6371, 0.3977, 0.6062, 0.3705, 0.6062, 0.3705, 0.6371, 0.3977, 0.6453, 0.3889, 0.6161, 0.3584, 0.5347, 0.3653, 0.5903, 0.4086, 0.597, 0.3837, 0.5717, 0.369, 0.5717, 0.369, 0.597, 0.3837, 0.6062, 0.3705, 0.5819, 0.3516, 0.5819, 0.3516, 0.6062, 0.3705, 0.6161, 0.3584, 0.5922, 0.3342, 0.6625, 0.4399, 0.6937, 0.4439, 0.6962, 0.432, 0.662, 0.4261, 0.662, 0.4261, 0.6962, 0.432, 0.6981, 0.4198, 0.6646, 0.4162, 0.6646, 0.4162, 0.6981, 0.4198, 0.7023, 0.4077, 0.6678, 0.4072, 0.4407, 0.2267, 0.4273, 0.2286, 0.4347, 0.2464, 0.4364, 0.256, 0.4391, 0.2603, 0.7692, 0.3531, 0.7692, 0.4009, 0.7617, 0.403, 0.7542, 0.4051, 0.7458, 0.3531, 0.7458, 0.3531, 0.7542, 0.4051, 0.7512, 0.4032, 0.7483, 0.4013, 0.7401, 0.3534, 0.781, 0.4204, 0.7852, 0.419, 0.7857, 0.4041, 0.7821, 0.4107, 0.7676, 0.4583, 0.7718, 0.4644, 0.7765, 0.4481, 0.7729, 0.4454, 0.7729, 0.4454, 0.7765, 0.4481, 0.781, 0.4332, 0.7775, 0.4327, 0.7775, 0.4327, 0.781, 0.4332, 0.7852, 0.419, 0.781, 0.4204, 0.7281, 0.4799, 0.7718, 0.4644, 0.7676, 0.4583, 0.7351, 0.4446, 0.7463, 0.4189, 0.781, 0.4204, 0.7821, 0.4107, 0.7501, 0.4071, 0.7696, 0.42, 0.9081, 0.4726, 0.8786, 0.4134, 0.7861, 0.372, 0.7498, 0.4794, 0.8312, 0.5565, 0.8872, 0.5352, 0.7593, 0.4624, 0.7688, 0.4455, 0.898, 0.5094, 0.9081, 0.4726, 0.7696, 0.42, 0.7593, 0.4624, 0.8872, 0.5352, 0.898, 0.5094, 0.7688, 0.4455, 0.6371, 0.3977, 0.6646, 0.4162, 0.6678, 0.4072, 0.6453, 0.3889, 0.6289, 0.4075, 0.662, 0.4261, 0.6646, 0.4162, 0.6371, 0.3977, 0.6261, 0.4319, 0.6625, 0.4399, 0.662, 0.4261, 0.6289, 0.4075, 0.6855, 0.4824, 0.6937, 0.4439, 0.6625, 0.4399, 0.6441, 0.5082, 0.693, 0.3379, 0.6515, 0.3671, 0.6713, 0.3956, 0.7148, 0.3568, 0.6453, 0.3889, 0.6678, 0.4072, 0.6713, 0.3956, 0.6515, 0.3671, 0.8049, 0.5105, 0.8693, 0.5827, 0.9229, 0.4529, 0.8353, 0.4478, 0.6801, 0.4998, 0.7629, 0.4789, 0.7937, 0.3715, 0.6886, 0.3029, 0.7849, 0.4337, 0.7983, 0.4677, 0.8704, 0.3904, 0.8115, 0.3801, 0.7983, 0.4677, 0.9135, 0.5002, 0.9526, 0.4685, 0.8704, 0.3904, 0.8423, 0.3886, 0.9243, 0.4424, 0.9233, 0.5287, 0.8114, 0.4495, 0.8248, 0.5609, 0.8833, 0.5609, 0.9233, 0.5287, 0.8114, 0.4495, 0.5056, 0.3188, 0.5208, 0.3255, 0.5268, 0.3228, 0.5091, 0.3159, 0.4867, 0.3207, 0.5087, 0.3311, 0.5147, 0.3283, 0.4962, 0.3199, 0.5281, 0.3364, 0.5479, 0.3444, 0.5671, 0.3292, 0.5451, 0.3189, 0.5156, 0.2508, 0.5132, 0.2887, 0.5555, 0.3065, 0.5667, 0.2726, 0.5125, 0.3129, 0.5328, 0.32, 0.5442, 0.3132, 0.5129, 0.3008, 0.5296, 0.4943, 0.5105, 0.3553, 0.4896, 0.3463, 0.4998, 0.4376, 0.4245, 0.2295, 0.4336, 0.2504, 0.4347, 0.2464, 0.4273, 0.2286, 0.4982, 0.3192, 0.4969, 0.3161, 0.4789, 0.313, 0.4797, 0.3198, 0.5061, 0.3163, 0.5019, 0.3165, 0.4969, 0.3161, 0.4982, 0.3192, 0.5451, 0.3189, 0.531, 0.3181, 0.5172, 0.3325, 0.5281, 0.3364, 0.531, 0.3181, 0.519, 0.3173, 0.5079, 0.3279, 0.5172, 0.3325, 0.519, 0.3173, 0.5122, 0.3169, 0.5014, 0.3232, 0.5079, 0.3279, 0.5122, 0.3169, 0.5061, 0.3163, 0.4982, 0.3192, 0.5014, 0.3232, 0.5281, 0.3364, 0.5172, 0.3325, 0.5021, 0.3584, 0.5146, 0.3673, 0.5172, 0.3325, 0.5079, 0.3279, 0.4908, 0.3466, 0.5021, 0.3584, 0.5079, 0.3279, 0.5014, 0.3232, 0.4828, 0.3315, 0.4908, 0.3466, 0.5014, 0.3232, 0.4982, 0.3192, 0.4797, 0.3198, 0.4828, 0.3315, 0.4861, 0.2573, 0.4679, 0.242, 0.4531, 0.2878, 0.4867, 0.3207, 0.4679, 0.242, 0.457, 0.2343, 0.4463, 0.2746, 0.4531, 0.2878, 0.457, 0.2343, 0.4478, 0.2291, 0.4424, 0.2671, 0.4463, 0.2746, 0.4929, 0.2881, 0.4871, 0.2941, 0.5061, 0.3163, 0.5122, 0.3169, 0.4794, 0.2353, 0.4794, 0.2353, 0.4794, 0.2353, 0.4466, 0.2064, 0.4466, 0.2064, 0.4466, 0.2064, 0.1321, 0.1627, 0.1611, 0.143, 0.1492, 0.1256, 0.1321, 0.1627, 0.1611, 0.143, 0.1492, 0.1256, 0.5147, 0.3283, 0.5208, 0.3255, 0.5056, 0.3188, 0.4962, 0.3199, 0.5268, 0.3228, 0.5328, 0.32, 0.5125, 0.3129, 0.5091, 0.3159, 0.5442, 0.3132, 0.5555, 0.3065, 0.5132, 0.2887, 0.5129, 0.3008, 0.1321, 0.1627, 0.1611, 0.143, 0.1492, 0.1256, 0.1321, 0.1627, 0.1611, 0.143, 0.1492, 0.1256, 0.1321, 0.1627, 0.1611, 0.143, 0.1492, 0.1256, 0.1321, 0.1627, 0.1611, 0.143, 0.1492, 0.1256, 0.1321, 0.1627, 0.1611, 0.143, 0.1492, 0.1256, 0.1321, 0.1627, 0.1611, 0.143, 0.1492, 0.1256, 0.1321, 0.1627, 0.1611, 0.143, 0.1492, 0.1256, 0.4336, 0.2504, 0.4364, 0.256, 0.4347, 0.2464, 0.1321, 0.1627, 0.1754, 0.1666, 0.1611, 0.143, 0.1492, 0.1256, 0.1321, 0.1627, 0.1611, 0.143, 0.1492, 0.1256, 0.1321, 0.1627, 0.1611, 0.143, 0.1492, 0.1256, 0.1321, 0.1627, 0.1754, 0.1666, 0.1611, 0.143, 0.1492, 0.1256, 0.1321, 0.1627, 0.1611, 0.143, 0.1492, 0.1256, 0.1228, 0.3212, 0.122, 0.3235, 0.1186, 0.3231, 0.122, 0.3258, 0.122, 0.328, 0.1174, 0.3282, 0.1174, 0.3259, 0.122, 0.3303, 0.122, 0.3326, 0.1189, 0.3334, 0.1174, 0.3305, 0.122, 0.3235, 0.122, 0.3258, 0.1174, 0.3259, 0.1186, 0.3231, 0.122, 0.328, 0.122, 0.3303, 0.1174, 0.3305, 0.1174, 0.3282, 0.122, 0.3326, 0.1233, 0.3374, 0.1189, 0.3334, 0.1236, 0.3212, 0.1266, 0.3235, 0.1243, 0.3235, 0.1279, 0.3254, 0.1285, 0.3285, 0.1243, 0.328, 0.1243, 0.3258, 0.127, 0.323, 0.1245, 0.3288, 0.1194, 0.3263, 0.1194, 0.3221, 0.1266, 0.3235, 0.1279, 0.3254, 0.1243, 0.3258, 0.1243, 0.3235, 0.1285, 0.3285, 0.1285, 0.3308, 0.1243, 0.3303, 0.1243, 0.328, 0.1271, 0.3339, 0.124, 0.3374, 0.1243, 0.3326, 0.1243, 0.3258, 0.1243, 0.328, 0.1221, 0.328, 0.1221, 0.3258, 0.1243, 0.3303, 0.1243, 0.3326, 0.1221, 0.3326, 0.1221, 0.3303, 0.1243, 0.3235, 0.1243, 0.3258, 0.1221, 0.3258, 0.1221, 0.3235, 0.1243, 0.328, 0.1243, 0.3303, 0.1221, 0.3303, 0.1221, 0.328, 0.1243, 0.3326, 0.1237, 0.3374, 0.1221, 0.3326, 0.1232, 0.3212, 0.1243, 0.3235, 0.1221, 0.3235, 0.1228, 0.3212, 0.122, 0.3235, 0.1186, 0.3231, 0.122, 0.3258, 0.122, 0.328, 0.1174, 0.3282, 0.1174, 0.3259, 0.122, 0.3303, 0.122, 0.3326, 0.1189, 0.3334, 0.1174, 0.3305, 0.122, 0.3235, 0.122, 0.3258, 0.1174, 0.3259, 0.1186, 0.3231, 0.122, 0.328, 0.122, 0.3303, 0.1174, 0.3305, 0.1174, 0.3282, 0.122, 0.3326, 0.1233, 0.3374, 0.1189, 0.3334, 0.1236, 0.3212, 0.1266, 0.3235, 0.1243, 0.3235, 0.1279, 0.3254, 0.1285, 0.3285, 0.1243, 0.328, 0.1243, 0.3258, 0.1285, 0.3308, 0.1271, 0.3339, 0.1243, 0.3326, 0.1243, 0.3303, 0.1266, 0.3235, 0.1279, 0.3254, 0.1243, 0.3258, 0.1243, 0.3235, 0.1285, 0.3285, 0.1285, 0.3308, 0.1243, 0.3303, 0.1243, 0.328, 0.1271, 0.3339, 0.124, 0.3374, 0.1243, 0.3326, 0.1243, 0.3258, 0.1243, 0.328, 0.1221, 0.328, 0.1221, 0.3258, 0.1243, 0.3303, 0.1243, 0.3326, 0.1221, 0.3326, 0.1221, 0.3303, 0.1243, 0.3235, 0.1243, 0.3258, 0.1221, 0.3258, 0.1221, 0.3235, 0.1243, 0.328, 0.1243, 0.3303, 0.1221, 0.3303, 0.1221, 0.328, 0.1243, 0.3326, 0.1232, 0.3349, 0.1221, 0.3326, 0.1232, 0.3212, 0.1243, 0.3235, 0.1221, 0.3235])
_ca = me_cube_001.color_attributes.new('Col', 'BYTE_COLOR', 'CORNER')
_ca.data.foreach_set('color', [1.0, 1.0, 1.0, 1.0, 1.0, 1.0, 1.0, 1.0, 1.0, 1.0, 1.0, 1.0, 1.0, 1.0, 1.0, 1.0, 1.0, 1.0, 1.0, 1.0, 1.0, 1.0, 1.0, 1.0, 1.0, 1.0, 1.0, 1.0, 1.0, 1.0, 1.0, 1.0, 1.0, 1.0, 1.0, 1.0, 1.0, 1.0, 1.0, 1.0, 1.0, 1.0, 1.0, 1.0, 1.0, 1.0, 1.0, 1.0, 1.0, 1.0, 1.0, 1.0, 1.0, 1.0, 1.0, 1.0, 1.0, 1.0, 1.0, 1.0, 1.0, 1.0, 1.0, 1.0, 1.0, 1.0, 1.0, 1.0, 1.0, 1.0, 1.0, 1.0, 1.0, 1.0, 1.0, 1.0, 1.0, 1.0, 1.0, 1.0, 1.0, 1.0, 1.0, 1.0, 1.0, 1.0, 1.0, 1.0, 1.0, 1.0, 1.0, 1.0, 1.0, 1.0, 1.0, 1.0, 1.0, 1.0, 1.0, 1.0, 1.0, 1.0, 1.0, 1.0, 1.0, 1.0, 1.0, 1.0, 1.0, 1.0, 1.0, 1.0, 1.0, 1.0, 1.0, 1.0, 1.0, 1.0, 1.0, 1.0, 1.0, 1.0, 1.0, 1.0, 1.0, 1.0, 1.0, 1.0, 1.0, 1.0, 1.0, 1.0, 1.0, 1.0, 1.0, 1.0, 1.0, 1.0, 1.0, 1.0, 1.0, 1.0, 1.0, 1.0, 1.0, 1.0, 1.0, 1.0, 1.0, 1.0, 1.0, 1.0, 1.0, 1.0, 1.0, 1.0, 1.0, 1.0, 1.0, 1.0, 1.0, 1.0, 1.0, 1.0, 1.0, 1.0, 1.0, 1.0, 1.0, 1.0, 1.0, 1.0, 1.0, 1.0, 1.0, 1.0, 1.0, 1.0, 1.0, 1.0, 1.0, 1.0, 1.0, 1.0, 1.0, 1.0, 1.0, 1.0, 1.0, 1.0, 1.0, 1.0, 1.0, 1.0, 1.0, 1.0, 1.0, 1.0, 1.0, 1.0, 1.0, 1.0, 1.0, 1.0, 1.0, 1.0, 1.0, 1.0, 1.0, 1.0, 1.0, 1.0, 1.0, 1.0, 1.0, 1.0, 1.0, 1.0, 1.0, 1.0, 1.0, 1.0, 1.0, 1.0, 1.0, 1.0, 1.0, 1.0, 1.0, 1.0, 1.0, 1.0, 1.0, 1.0, 1.0, 1.0, 1.0, 1.0, 1.0, 1.0, 1.0, 1.0, 1.0, 1.0, 1.0, 1.0, 1.0, 1.0, 1.0, 1.0, 1.0, 1.0, 1.0, 1.0, 1.0, 1.0, 1.0, 1.0, 1.0, 1.0, 1.0, 1.0, 1.0, 1.0, 1.0, 1.0, 1.0, 1.0, 1.0, 1.0, 1.0, 1.0, 1.0, 1.0, 1.0, 1.0, 1.0, 1.0, 1.0, 1.0, 1.0, 1.0, 1.0, 1.0, 1.0, 1.0, 1.0, 1.0, 0.2582, 0.008023, 0.008023, 1.0, 0.2582, 0.008023, 0.008023, 1.0, 0.2582, 0.008023, 0.008023, 1.0, 0.2582, 0.008023, 0.008023, 1.0, 0.2582, 0.008023, 0.008023, 1.0, 1.0, 1.0, 1.0, 1.0, 1.0, 1.0, 1.0, 1.0, 1.0, 1.0, 1.0, 1.0, 1.0, 1.0, 1.0, 1.0, 1.0, 1.0, 1.0, 1.0, 1.0, 1.0, 1.0, 1.0, 1.0, 1.0, 1.0, 1.0, 1.0, 1.0, 1.0, 1.0, 1.0, 1.0, 1.0, 1.0, 1.0, 1.0, 1.0, 1.0, 1.0, 1.0, 1.0, 1.0, 1.0, 1.0, 1.0, 1.0, 1.0, 1.0, 1.0, 1.0, 1.0, 1.0, 1.0, 1.0, 1.0, 1.0, 1.0, 1.0, 1.0, 1.0, 1.0, 1.0, 1.0, 1.0, 1.0, 1.0, 1.0, 1.0, 1.0, 1.0, 1.0, 1.0, 1.0, 1.0, 1.0, 1.0, 1.0, 1.0, 1.0, 1.0, 1.0, 1.0, 1.0, 1.0, 1.0, 1.0, 1.0, 1.0, 1.0, 1.0, 1.0, 1.0, 1.0, 1.0, 1.0, 1.0, 1.0, 1.0, 1.0, 1.0, 1.0, 1.0, 1.0, 1.0, 1.0, 1.0, 1.0, 1.0, 1.0, 1.0, 1.0, 1.0, 1.0, 1.0, 1.0, 1.0, 1.0, 1.0, 1.0, 1.0, 1.0, 1.0, 1.0, 1.0, 1.0, 1.0, 1.0, 1.0, 1.0, 1.0, 1.0, 1.0, 1.0, 1.0, 1.0, 1.0, 1.0, 1.0, 1.0, 1.0, 1.0, 1.0, 1.0, 1.0, 1.0, 1.0, 1.0, 1.0, 1.0, 1.0, 1.0, 1.0, 1.0, 1.0, 1.0, 1.0, 1.0, 1.0, 1.0, 1.0, 1.0, 1.0, 1.0, 1.0, 1.0, 1.0, 1.0, 1.0, 1.0, 1.0, 1.0, 1.0, 1.0, 1.0, 1.0, 1.0, 1.0, 1.0, 1.0, 1.0, 1.0, 1.0, 1.0, 1.0, 1.0, 1.0, 1.0, 1.0, 1.0, 1.0, 1.0, 1.0, 1.0, 1.0, 1.0, 1.0, 1.0, 1.0, 1.0, 1.0, 1.0, 1.0, 1.0, 1.0, 1.0, 1.0, 1.0, 1.0, 1.0, 1.0, 1.0, 1.0, 1.0, 1.0, 1.0, 1.0, 1.0, 1.0, 1.0, 1.0, 1.0, 1.0, 1.0, 1.0, 1.0, 1.0, 1.0, 1.0, 1.0, 1.0, 1.0, 1.0, 1.0, 1.0, 1.0, 1.0, 1.0, 1.0, 1.0, 1.0, 1.0, 1.0, 1.0, 1.0, 1.0, 1.0, 1.0, 1.0, 1.0, 1.0, 1.0, 1.0, 1.0, 1.0, 1.0, 1.0, 1.0, 1.0, 1.0, 1.0, 1.0, 1.0, 1.0, 1.0, 1.0, 1.0, 1.0, 1.0, 1.0, 1.0, 1.0, 1.0, 1.0, 1.0, 1.0, 1.0, 1.0, 1.0, 1.0, 1.0, 1.0, 1.0, 1.0, 1.0, 1.0, 1.0, 1.0, 1.0, 1.0, 1.0, 1.0, 1.0, 1.0, 1.0, 1.0, 1.0, 1.0, 1.0, 1.0, 1.0, 1.0, 1.0, 1.0, 1.0, 1.0, 1.0, 1.0, 1.0, 1.0, 1.0, 1.0, 1.0, 1.0, 1.0, 1.0, 1.0, 1.0, 1.0, 1.0, 1.0, 1.0, 1.0, 1.0, 1.0, 1.0, 1.0, 1.0, 1.0, 1.0, 1.0, 1.0, 1.0, 1.0, 1.0, 1.0, 1.0, 1.0, 1.0, 1.0, 1.0, 1.0, 1.0, 1.0, 1.0, 1.0, 1.0, 1.0, 1.0, 1.0, 1.0, 1.0, 1.0, 1.0, 1.0, 1.0, 1.0, 1.0, 1.0, 1.0, 1.0, 1.0, 1.0, 1.0, 1.0, 1.0, 1.0, 1.0, 1.0, 1.0, 1.0, 1.0, 1.0, 1.0, 1.0, 1.0, 1.0, 1.0, 1.0, 1.0, 1.0, 1.0, 1.0, 1.0, 1.0, 1.0, 1.0, 1.0, 1.0, 1.0, 1.0, 1.0, 1.0, 1.0, 1.0, 1.0, 1.0, 1.0, 1.0, 1.0, 1.0, 1.0, 1.0, 1.0, 1.0, 1.0, 1.0, 1.0, 1.0, 1.0, 1.0, 1.0, 1.0, 1.0, 1.0, 1.0, 1.0, 1.0, 1.0, 1.0, 1.0, 1.0, 1.0, 1.0, 1.0, 1.0, 1.0, 1.0, 1.0, 1.0, 1.0, 1.0, 1.0, 1.0, 1.0, 1.0, 1.0, 1.0, 1.0, 1.0, 1.0, 1.0, 1.0, 1.0, 1.0, 1.0, 1.0, 1.0, 1.0, 1.0, 1.0, 1.0, 1.0, 1.0, 1.0, 1.0, 1.0, 1.0, 1.0, 1.0, 1.0, 1.0, 1.0, 1.0, 1.0, 1.0, 1.0, 1.0, 1.0, 1.0, 1.0, 1.0, 1.0, 1.0, 1.0, 1.0, 1.0, 1.0, 1.0, 1.0, 1.0, 1.0, 1.0, 1.0, 1.0, 1.0, 1.0, 1.0, 1.0, 1.0, 1.0, 1.0, 1.0, 1.0, 1.0, 1.0, 1.0, 1.0, 1.0, 1.0, 1.0, 1.0, 1.0, 1.0, 1.0, 1.0, 1.0, 1.0, 1.0, 1.0, 1.0, 1.0, 1.0, 1.0, 1.0, 1.0, 1.0, 1.0, 1.0, 1.0, 1.0, 1.0, 1.0, 1.0, 1.0, 1.0, 1.0, 1.0, 1.0, 1.0, 1.0, 1.0, 1.0, 1.0, 1.0, 1.0, 1.0, 1.0, 1.0, 1.0, 1.0, 1.0, 1.0, 1.0, 1.0, 1.0, 1.0, 1.0, 1.0, 1.0, 1.0, 1.0, 1.0, 1.0, 1.0, 1.0, 1.0, 1.0, 1.0, 1.0, 1.0, 1.0, 1.0, 1.0, 1.0, 1.0, 1.0, 1.0, 1.0, 1.0, 1.0, 1.0, 1.0, 1.0, 1.0, 1.0, 1.0, 1.0, 1.0, 1.0, 1.0, 1.0, 1.0, 1.0, 1.0, 1.0, 1.0, 1.0, 1.0, 1.0, 1.0, 1.0, 1.0, 1.0, 1.0, 1.0, 1.0, 1.0, 1.0, 1.0, 1.0, 1.0, 1.0, 1.0, 1.0, 1.0, 1.0, 1.0, 1.0, 1.0, 1.0, 1.0, 1.0, 1.0, 1.0, 1.0, 1.0, 1.0, 1.0, 1.0, 1.0, 1.0, 1.0, 1.0, 1.0, 1.0, 1.0, 1.0, 1.0, 1.0, 1.0, 1.0, 1.0, 1.0, 1.0, 1.0, 1.0, 1.0, 1.0, 1.0, 1.0, 1.0, 1.0, 1.0, 1.0, 1.0, 1.0, 1.0, 1.0, 1.0, 1.0, 1.0, 1.0, 1.0, 1.0, 1.0, 1.0, 1.0, 1.0, 1.0, 1.0, 1.0, 1.0, 1.0, 1.0, 1.0, 1.0, 1.0, 1.0, 1.0, 1.0, 1.0, 1.0, 1.0, 1.0, 1.0, 1.0, 1.0, 1.0, 1.0, 1.0, 1.0, 1.0, 1.0, 1.0, 1.0, 1.0, 1.0, 1.0, 1.0, 1.0, 1.0, 1.0, 1.0, 1.0, 1.0, 1.0, 1.0, 1.0, 1.0, 1.0, 1.0, 1.0, 1.0, 1.0, 1.0, 1.0, 1.0, 1.0, 1.0, 1.0, 1.0, 1.0, 1.0, 1.0, 1.0, 1.0, 1.0, 1.0, 1.0, 1.0, 1.0, 1.0, 1.0, 1.0, 1.0, 1.0, 1.0, 1.0, 1.0, 1.0, 1.0, 1.0, 1.0, 1.0, 1.0, 1.0, 1.0, 1.0, 1.0, 1.0, 1.0, 1.0, 1.0, 1.0, 1.0, 1.0, 1.0, 1.0, 1.0, 1.0, 1.0, 1.0, 1.0, 1.0, 1.0, 1.0, 1.0, 1.0, 1.0, 1.0, 1.0, 1.0, 1.0, 1.0, 1.0, 1.0, 0.2582, 0.008023, 0.008023, 1.0, 0.2582, 0.008023, 0.008023, 1.0, 0.2582, 0.008023, 0.008023, 1.0, 0.2582, 0.008023, 0.008023, 1.0, 0.2582, 0.008023, 0.008023, 1.0, 0.2582, 0.008023, 0.008023, 1.0, 0.2582, 0.008023, 0.008023, 1.0, 0.2582, 0.008023, 0.008023, 1.0, 0.2582, 0.008023, 0.008023, 1.0, 0.2582, 0.008023, 0.008023, 1.0, 1.0, 1.0, 1.0, 1.0, 1.0, 1.0, 1.0, 1.0, 1.0, 1.0, 1.0, 1.0, 1.0, 1.0, 1.0, 1.0, 1.0, 1.0, 1.0, 1.0, 1.0, 1.0, 1.0, 1.0, 1.0, 1.0, 1.0, 1.0, 1.0, 1.0, 1.0, 1.0, 1.0, 1.0, 1.0, 1.0, 1.0, 1.0, 1.0, 1.0, 1.0, 1.0, 1.0, 1.0, 1.0, 1.0, 1.0, 1.0, 1.0, 1.0, 1.0, 1.0, 1.0, 1.0, 1.0, 1.0, 1.0, 1.0, 1.0, 1.0, 1.0, 1.0, 1.0, 1.0, 1.0, 1.0, 1.0, 1.0, 1.0, 1.0, 1.0, 1.0, 1.0, 1.0, 1.0, 1.0, 1.0, 1.0, 1.0, 1.0, 1.0, 1.0, 1.0, 1.0, 1.0, 1.0, 1.0, 1.0, 1.0, 1.0, 1.0, 1.0, 1.0, 1.0, 1.0, 1.0, 1.0, 1.0, 1.0, 1.0, 1.0, 1.0, 1.0, 1.0, 1.0, 1.0, 1.0, 1.0, 1.0, 1.0, 1.0, 1.0, 1.0, 1.0, 1.0, 1.0, 1.0, 1.0, 1.0, 1.0, 1.0, 1.0, 1.0, 1.0, 1.0, 1.0, 1.0, 1.0, 1.0, 1.0, 1.0, 1.0, 1.0, 1.0, 1.0, 1.0, 1.0, 1.0, 1.0, 1.0, 1.0, 1.0, 1.0, 1.0, 1.0, 1.0, 1.0, 1.0, 1.0, 1.0, 1.0, 1.0, 1.0, 1.0, 1.0, 1.0, 1.0, 1.0, 1.0, 1.0, 1.0, 1.0, 1.0, 1.0, 1.0, 1.0, 1.0, 1.0, 1.0, 1.0, 1.0, 1.0, 1.0, 1.0, 1.0, 1.0, 1.0, 1.0, 1.0, 1.0, 1.0, 1.0, 1.0, 1.0, 1.0, 1.0, 1.0, 1.0, 1.0, 1.0, 1.0, 1.0, 1.0, 1.0, 1.0, 1.0, 1.0, 1.0, 1.0, 1.0, 1.0, 1.0, 1.0, 1.0, 1.0, 1.0, 1.0, 1.0, 1.0, 1.0, 1.0, 1.0, 1.0, 1.0, 1.0, 1.0, 1.0, 1.0, 1.0, 1.0, 1.0, 1.0, 1.0, 1.0, 1.0, 1.0, 1.0, 1.0, 1.0, 1.0, 1.0, 1.0, 1.0, 1.0, 1.0, 1.0, 1.0, 1.0, 1.0, 1.0, 1.0, 1.0, 1.0, 1.0, 1.0, 1.0, 1.0, 1.0, 1.0, 1.0, 1.0, 1.0, 1.0, 1.0, 1.0, 1.0, 1.0, 1.0, 1.0, 1.0, 1.0, 1.0, 1.0, 1.0, 1.0, 1.0, 1.0, 1.0, 1.0, 1.0, 1.0, 1.0, 1.0, 1.0, 1.0, 1.0, 1.0, 1.0, 1.0, 1.0, 1.0, 1.0, 1.0, 1.0, 1.0, 1.0, 1.0, 1.0, 1.0, 1.0, 1.0, 1.0, 1.0, 1.0, 1.0, 1.0, 1.0, 1.0, 1.0, 1.0, 1.0, 1.0, 1.0, 1.0, 1.0, 1.0, 1.0, 1.0, 1.0, 1.0, 1.0, 1.0, 1.0, 1.0, 1.0, 1.0, 1.0, 1.0, 1.0, 1.0, 1.0, 1.0, 1.0, 1.0, 1.0, 1.0, 1.0, 1.0, 1.0, 1.0, 1.0, 1.0, 1.0, 1.0, 1.0, 1.0, 1.0, 1.0, 1.0, 1.0, 1.0, 1.0, 1.0, 1.0, 1.0, 1.0, 1.0, 1.0, 1.0, 1.0, 1.0, 1.0, 1.0, 1.0, 1.0, 1.0, 1.0, 1.0, 1.0, 1.0, 1.0, 1.0, 1.0, 1.0, 1.0, 1.0, 1.0, 1.0, 1.0, 1.0, 1.0, 1.0, 1.0, 1.0, 1.0, 1.0, 1.0, 1.0, 1.0, 1.0, 1.0, 1.0, 1.0, 1.0, 1.0, 1.0, 1.0, 1.0, 1.0, 1.0, 1.0, 1.0, 1.0, 1.0, 1.0, 1.0, 1.0, 1.0, 1.0, 1.0, 1.0, 1.0, 1.0, 1.0, 1.0, 1.0, 1.0, 1.0, 1.0, 1.0, 1.0, 1.0, 1.0, 1.0, 1.0, 1.0, 1.0, 1.0, 1.0, 1.0, 1.0, 1.0, 1.0, 1.0, 1.0, 1.0, 1.0, 1.0, 1.0, 1.0, 1.0, 1.0, 1.0, 1.0, 1.0, 1.0, 1.0, 1.0, 1.0, 1.0, 1.0, 1.0, 1.0, 1.0, 1.0, 1.0, 1.0, 1.0, 1.0, 1.0, 1.0, 1.0, 1.0, 1.0, 1.0, 1.0, 1.0, 1.0, 1.0, 1.0, 1.0, 1.0, 1.0, 1.0, 1.0, 1.0, 1.0, 1.0, 1.0, 1.0, 1.0, 1.0, 1.0, 1.0, 1.0, 1.0, 1.0, 1.0, 1.0, 1.0, 1.0, 1.0, 1.0, 1.0, 1.0, 1.0, 1.0, 1.0, 1.0, 1.0, 1.0, 1.0, 1.0, 1.0, 1.0, 1.0, 1.0, 1.0, 1.0, 1.0, 1.0, 1.0, 1.0, 1.0, 1.0, 1.0, 1.0, 1.0, 1.0, 1.0, 1.0, 1.0, 1.0, 1.0, 1.0, 1.0, 1.0, 1.0, 1.0, 1.0, 1.0, 1.0, 1.0, 1.0, 1.0, 1.0, 1.0, 1.0, 1.0, 1.0, 1.0, 1.0, 1.0, 1.0, 1.0, 1.0, 1.0, 1.0, 1.0, 1.0, 1.0, 1.0, 1.0, 1.0, 1.0, 1.0, 1.0, 1.0, 1.0, 1.0, 1.0, 1.0, 1.0, 1.0, 1.0, 1.0, 1.0, 1.0, 1.0, 1.0, 1.0, 1.0, 1.0, 1.0, 1.0, 1.0, 1.0, 1.0, 1.0, 1.0, 1.0, 1.0, 1.0, 1.0, 1.0, 1.0, 1.0, 1.0, 1.0, 1.0, 1.0, 1.0, 1.0, 1.0, 1.0, 1.0, 1.0, 1.0, 1.0, 1.0, 1.0, 1.0, 1.0, 1.0, 1.0, 1.0, 1.0, 1.0, 1.0, 1.0, 1.0, 1.0, 1.0, 1.0, 1.0, 1.0, 1.0, 1.0, 1.0, 1.0, 1.0, 1.0, 1.0, 1.0, 1.0, 1.0, 1.0, 1.0, 1.0, 1.0, 1.0, 1.0, 1.0, 1.0, 1.0, 1.0, 1.0, 1.0, 1.0, 1.0, 1.0, 1.0, 1.0, 1.0, 1.0, 1.0, 1.0, 1.0, 1.0, 1.0, 1.0, 1.0, 1.0, 1.0, 1.0, 1.0, 1.0, 1.0, 1.0, 1.0, 1.0, 1.0, 1.0, 1.0, 1.0, 1.0, 1.0, 1.0, 1.0, 1.0, 1.0, 1.0, 1.0, 1.0, 1.0, 1.0, 1.0, 1.0, 1.0, 1.0, 1.0, 1.0, 1.0, 1.0, 1.0, 1.0, 1.0, 1.0, 1.0, 1.0, 1.0, 1.0, 1.0, 1.0, 1.0, 1.0, 1.0, 1.0, 1.0, 1.0, 1.0, 1.0, 1.0, 1.0, 1.0, 1.0, 1.0, 1.0, 1.0, 1.0, 1.0, 1.0, 1.0, 1.0, 1.0, 1.0, 1.0, 1.0, 1.0, 1.0, 1.0, 1.0, 1.0, 1.0, 1.0, 1.0, 1.0, 1.0, 1.0, 1.0, 1.0, 1.0, 1.0, 1.0, 1.0, 1.0, 1.0, 1.0, 1.0, 1.0, 1.0, 1.0, 1.0, 1.0, 1.0, 1.0, 1.0, 1.0, 1.0, 1.0, 1.0, 1.0, 1.0, 1.0, 1.0, 1.0, 1.0, 1.0, 1.0, 1.0, 1.0, 1.0, 1.0, 1.0, 1.0, 1.0, 1.0, 1.0, 1.0, 1.0, 1.0, 1.0, 1.0, 1.0, 1.0, 1.0, 1.0, 1.0, 1.0, 1.0, 1.0, 1.0, 1.0, 1.0, 1.0, 1.0, 1.0, 1.0, 1.0, 1.0, 1.0, 1.0, 1.0, 1.0, 1.0, 1.0, 1.0, 1.0, 1.0, 1.0, 1.0, 1.0, 1.0, 1.0, 1.0, 1.0, 1.0, 1.0, 1.0, 1.0, 1.0, 1.0, 1.0, 1.0, 1.0, 1.0, 1.0, 1.0, 1.0, 1.0, 1.0, 1.0, 1.0, 1.0, 1.0, 1.0, 1.0, 1.0, 1.0, 1.0, 1.0, 1.0, 1.0, 1.0, 1.0, 1.0, 1.0, 1.0, 1.0, 1.0, 1.0, 1.0, 1.0, 1.0, 1.0, 1.0, 1.0, 1.0, 1.0, 1.0, 1.0, 1.0, 1.0, 1.0, 1.0, 1.0, 1.0, 1.0, 1.0, 1.0, 1.0, 1.0, 1.0, 1.0, 1.0, 1.0, 1.0, 1.0, 1.0, 1.0, 1.0, 1.0, 1.0, 1.0, 1.0, 1.0, 1.0, 1.0, 1.0, 1.0, 1.0, 1.0, 1.0, 1.0, 1.0, 1.0, 1.0, 1.0, 1.0, 1.0, 1.0, 1.0, 1.0, 1.0, 1.0, 1.0, 1.0, 1.0, 1.0, 1.0, 1.0, 1.0, 1.0, 1.0, 1.0, 1.0, 1.0, 1.0, 1.0, 1.0, 1.0, 1.0, 1.0, 1.0, 1.0, 1.0, 1.0, 1.0, 1.0, 1.0, 1.0, 1.0, 1.0, 1.0, 1.0, 1.0, 1.0, 1.0, 1.0, 1.0, 1.0, 1.0, 1.0, 1.0, 1.0, 1.0, 1.0, 1.0, 1.0, 1.0, 1.0, 1.0, 1.0, 1.0, 1.0, 1.0, 1.0, 1.0, 1.0, 1.0, 1.0, 1.0, 1.0, 1.0, 1.0, 1.0, 1.0, 1.0, 1.0, 1.0, 1.0, 1.0, 1.0, 1.0, 1.0, 1.0, 1.0, 1.0, 1.0, 1.0, 1.0, 1.0, 1.0, 1.0, 1.0, 1.0, 1.0, 1.0, 1.0, 1.0, 1.0, 1.0, 1.0, 1.0, 1.0, 1.0, 1.0, 1.0, 1.0, 1.0, 1.0, 1.0, 1.0, 1.0, 1.0, 1.0, 1.0, 1.0, 1.0, 1.0, 1.0, 1.0, 1.0, 1.0, 1.0, 1.0, 1.0, 1.0, 1.0, 1.0, 1.0, 1.0, 1.0, 1.0, 1.0, 1.0, 1.0, 1.0, 1.0, 1.0, 1.0, 1.0, 1.0, 1.0, 1.0, 1.0, 1.0, 1.0, 1.0, 1.0, 1.0, 1.0, 1.0, 1.0, 1.0, 1.0, 1.0, 1.0, 1.0, 1.0, 1.0, 1.0, 1.0, 1.0, 1.0, 1.0, 1.0, 1.0, 1.0, 1.0, 1.0, 1.0, 1.0, 1.0, 1.0, 1.0, 1.0, 1.0, 1.0, 1.0, 1.0, 1.0, 1.0, 1.0, 1.0, 1.0, 1.0, 1.0, 1.0, 1.0, 1.0, 1.0, 1.0, 1.0, 1.0, 1.0, 1.0, 1.0, 1.0, 1.0, 1.0, 1.0, 1.0, 1.0, 1.0, 1.0, 1.0, 1.0, 1.0, 1.0, 1.0, 1.0, 1.0, 1.0, 1.0, 1.0, 1.0, 1.0, 1.0, 1.0, 1.0, 1.0, 1.0, 1.0, 1.0, 1.0, 1.0, 1.0, 1.0, 1.0, 1.0, 1.0, 1.0, 1.0, 1.0, 1.0, 1.0, 1.0, 1.0, 1.0, 1.0, 1.0, 1.0, 1.0, 1.0, 1.0, 1.0, 1.0, 1.0, 1.0, 1.0, 1.0, 1.0, 1.0, 1.0, 1.0, 1.0, 1.0, 1.0, 1.0, 1.0, 1.0, 1.0, 1.0, 1.0, 1.0, 1.0, 1.0, 1.0, 1.0, 1.0, 1.0, 1.0, 1.0, 1.0, 1.0, 1.0, 1.0, 1.0, 1.0, 1.0, 1.0, 1.0, 1.0, 1.0, 1.0, 1.0, 1.0, 1.0, 1.0, 1.0, 1.0, 1.0, 1.0, 1.0, 1.0, 1.0, 1.0, 1.0, 1.0, 1.0, 1.0, 1.0, 1.0, 1.0, 1.0, 1.0, 1.0, 1.0, 1.0, 1.0, 1.0, 1.0, 1.0, 1.0, 1.0, 1.0, 1.0, 1.0, 1.0, 1.0, 1.0, 1.0, 1.0, 1.0, 1.0, 1.0, 1.0, 1.0, 1.0, 1.0, 1.0, 1.0, 1.0, 1.0, 1.0, 1.0, 1.0, 1.0, 1.0, 1.0, 1.0, 1.0, 1.0, 1.0, 1.0, 1.0, 1.0, 1.0, 1.0, 1.0, 1.0, 1.0, 1.0, 1.0, 1.0, 1.0, 1.0, 1.0, 1.0, 1.0, 1.0, 1.0, 1.0, 1.0, 1.0, 1.0, 1.0, 1.0, 1.0, 1.0, 1.0, 1.0, 1.0, 1.0, 1.0, 1.0, 1.0, 1.0, 1.0, 1.0, 1.0, 1.0, 1.0, 1.0, 1.0, 1.0, 1.0, 1.0, 1.0, 1.0, 1.0, 1.0, 1.0, 1.0, 1.0, 1.0, 1.0, 1.0, 1.0, 1.0, 1.0, 1.0, 1.0, 1.0, 1.0, 1.0, 1.0, 1.0, 1.0, 1.0, 1.0, 1.0, 1.0, 1.0, 1.0, 1.0, 1.0, 1.0, 1.0, 1.0, 1.0, 1.0, 1.0, 1.0, 1.0, 1.0, 1.0, 1.0, 1.0, 1.0, 1.0, 1.0, 1.0, 1.0, 1.0, 1.0, 1.0, 1.0, 1.0, 1.0, 1.0, 1.0, 1.0, 1.0, 1.0, 1.0, 1.0, 1.0, 1.0, 1.0, 1.0, 1.0, 1.0, 1.0, 1.0, 1.0, 1.0, 1.0, 1.0, 1.0, 1.0, 1.0, 1.0, 1.0, 1.0, 1.0, 1.0, 1.0, 1.0, 1.0, 1.0, 1.0, 1.0, 1.0, 1.0, 1.0, 1.0, 1.0, 1.0, 1.0, 1.0, 1.0, 1.0, 1.0, 1.0, 1.0, 1.0, 1.0, 1.0, 1.0, 1.0, 1.0, 1.0, 1.0, 1.0, 1.0, 1.0, 1.0, 1.0, 1.0, 1.0, 1.0, 1.0, 1.0, 1.0, 1.0, 1.0, 1.0, 1.0, 1.0, 1.0, 1.0, 1.0, 1.0, 1.0, 1.0, 1.0, 1.0, 1.0, 1.0, 1.0, 1.0, 1.0, 1.0, 1.0, 1.0, 1.0, 1.0, 1.0, 1.0, 1.0, 1.0, 1.0, 1.0, 1.0, 1.0, 1.0, 1.0, 1.0, 1.0, 1.0, 1.0, 1.0, 1.0, 1.0, 1.0, 1.0, 1.0, 1.0, 1.0, 1.0, 1.0, 1.0, 1.0, 1.0, 1.0, 1.0, 1.0, 1.0, 1.0, 1.0, 1.0, 1.0, 1.0, 1.0, 1.0, 1.0, 1.0, 1.0, 1.0, 1.0, 1.0, 1.0, 1.0, 1.0, 1.0, 1.0, 1.0, 1.0, 1.0, 1.0, 1.0, 1.0, 1.0, 1.0, 1.0, 1.0, 1.0, 1.0, 1.0, 1.0, 1.0, 1.0, 1.0, 1.0, 1.0, 1.0, 1.0, 1.0, 1.0, 1.0, 1.0, 1.0, 1.0, 1.0, 0.2582, 0.008023, 0.008023, 1.0, 0.2582, 0.008023, 0.008023, 1.0, 0.2582, 0.008023, 0.008023, 1.0, 0.2582, 0.008023, 0.008023, 1.0, 0.2582, 0.008023, 0.008023, 1.0, 1.0, 1.0, 1.0, 1.0, 1.0, 1.0, 1.0, 1.0, 1.0, 1.0, 1.0, 1.0, 1.0, 1.0, 1.0, 1.0, 1.0, 1.0, 1.0, 1.0, 1.0, 1.0, 1.0, 1.0, 1.0, 1.0, 1.0, 1.0, 1.0, 1.0, 1.0, 1.0, 1.0, 1.0, 1.0, 1.0, 1.0, 1.0, 1.0, 1.0, 1.0, 1.0, 1.0, 1.0, 1.0, 1.0, 1.0, 1.0, 1.0, 1.0, 1.0, 1.0, 1.0, 1.0, 1.0, 1.0, 1.0, 1.0, 1.0, 1.0, 1.0, 1.0, 1.0, 1.0, 1.0, 1.0, 1.0, 1.0, 1.0, 1.0, 1.0, 1.0, 1.0, 1.0, 1.0, 1.0, 1.0, 1.0, 1.0, 1.0, 1.0, 1.0, 1.0, 1.0, 1.0, 1.0, 1.0, 1.0, 1.0, 1.0, 1.0, 1.0, 1.0, 1.0, 1.0, 1.0, 1.0, 1.0, 1.0, 1.0, 1.0, 1.0, 1.0, 1.0, 1.0, 1.0, 1.0, 1.0, 1.0, 1.0, 1.0, 1.0, 1.0, 1.0, 1.0, 1.0, 1.0, 1.0, 1.0, 1.0, 1.0, 1.0, 1.0, 1.0, 1.0, 1.0, 1.0, 1.0, 1.0, 1.0, 1.0, 1.0, 1.0, 1.0, 1.0, 1.0, 1.0, 1.0, 1.0, 1.0, 1.0, 1.0, 1.0, 1.0, 1.0, 1.0, 1.0, 1.0, 1.0, 1.0, 1.0, 1.0, 1.0, 1.0, 1.0, 1.0, 1.0, 1.0, 1.0, 1.0, 1.0, 1.0, 1.0, 1.0, 1.0, 1.0, 1.0, 1.0, 1.0, 1.0, 1.0, 1.0, 1.0, 1.0, 1.0, 1.0, 1.0, 1.0, 1.0, 1.0, 1.0, 1.0, 1.0, 1.0, 1.0, 1.0, 1.0, 1.0, 1.0, 1.0, 1.0, 1.0, 1.0, 1.0, 1.0, 1.0, 1.0, 1.0, 1.0, 1.0, 1.0, 1.0, 1.0, 1.0, 1.0, 1.0, 1.0, 1.0, 1.0, 1.0, 1.0, 1.0, 1.0, 1.0, 1.0, 1.0, 1.0, 1.0, 1.0, 1.0, 1.0, 1.0, 1.0, 1.0, 1.0, 1.0, 1.0, 1.0, 1.0, 1.0, 1.0, 1.0, 1.0, 1.0, 1.0, 1.0, 1.0, 1.0, 1.0, 1.0, 1.0, 1.0, 1.0, 1.0, 1.0, 1.0, 1.0, 1.0, 1.0, 1.0, 1.0, 1.0, 1.0, 1.0, 1.0, 1.0, 1.0, 1.0, 1.0, 1.0, 1.0, 1.0, 1.0, 1.0, 1.0, 1.0, 1.0, 1.0, 1.0, 1.0, 1.0, 1.0, 1.0, 1.0, 1.0, 1.0, 1.0, 1.0, 1.0, 1.0, 1.0, 1.0, 1.0, 1.0, 1.0, 1.0, 1.0, 1.0, 1.0, 1.0, 1.0, 1.0, 1.0, 1.0, 1.0, 1.0, 1.0, 1.0, 1.0, 1.0, 1.0, 1.0, 1.0, 1.0, 1.0, 1.0, 1.0, 1.0, 1.0, 1.0, 1.0, 1.0, 1.0, 1.0, 1.0, 1.0, 1.0, 1.0, 1.0, 1.0, 1.0, 1.0, 1.0, 1.0, 1.0, 1.0, 1.0, 1.0, 1.0, 1.0, 1.0, 1.0, 1.0, 1.0, 1.0, 1.0, 1.0, 1.0, 1.0, 1.0, 1.0, 1.0, 1.0, 1.0, 1.0, 1.0, 1.0, 1.0, 1.0, 1.0, 1.0, 1.0, 1.0, 1.0, 1.0, 1.0, 1.0, 1.0, 1.0, 1.0, 1.0, 1.0, 1.0, 1.0, 1.0, 1.0, 1.0, 1.0, 1.0, 1.0, 1.0, 1.0, 1.0, 1.0, 1.0, 1.0, 1.0, 1.0, 1.0, 1.0, 1.0, 1.0, 1.0, 1.0, 1.0, 1.0, 1.0, 1.0, 1.0, 1.0, 1.0, 1.0, 1.0, 1.0, 1.0, 1.0, 1.0, 1.0, 1.0, 1.0, 1.0, 1.0, 1.0, 1.0, 1.0, 1.0, 1.0, 1.0, 1.0, 1.0, 1.0, 1.0, 1.0, 1.0, 1.0, 1.0, 1.0, 1.0, 1.0, 1.0, 1.0, 1.0, 1.0, 1.0, 1.0, 1.0, 1.0, 1.0, 1.0, 1.0, 1.0, 1.0, 1.0, 1.0, 1.0, 1.0, 1.0, 1.0, 1.0, 1.0, 1.0, 1.0, 1.0, 1.0, 1.0, 1.0, 1.0, 1.0, 1.0, 1.0, 1.0, 1.0, 1.0, 1.0, 1.0, 1.0, 1.0, 1.0, 1.0, 1.0, 1.0, 1.0, 1.0, 1.0, 1.0, 1.0, 1.0, 1.0, 1.0, 1.0, 1.0, 1.0, 1.0, 1.0, 1.0, 1.0, 1.0, 1.0, 1.0, 1.0, 1.0, 1.0, 1.0, 1.0, 1.0, 1.0, 1.0, 1.0, 1.0, 1.0, 1.0, 1.0, 1.0, 1.0, 1.0, 1.0, 1.0, 1.0, 1.0, 1.0, 1.0, 1.0, 1.0, 1.0, 1.0, 1.0, 1.0, 1.0, 1.0, 1.0, 1.0, 1.0, 1.0, 1.0, 1.0, 1.0, 1.0, 1.0, 1.0, 1.0, 1.0, 1.0, 1.0, 1.0, 1.0, 1.0, 1.0, 1.0, 1.0, 1.0, 1.0, 1.0, 1.0, 1.0, 1.0, 1.0, 1.0, 1.0, 1.0, 1.0, 1.0, 1.0, 1.0, 1.0, 1.0, 1.0, 1.0, 1.0, 1.0, 1.0, 1.0, 1.0, 1.0, 1.0, 1.0, 1.0, 1.0, 1.0, 1.0, 1.0, 1.0, 1.0, 1.0, 1.0, 1.0, 1.0, 1.0, 1.0, 1.0, 1.0, 1.0, 1.0, 1.0, 1.0, 1.0, 1.0, 1.0, 1.0, 1.0, 1.0, 1.0, 1.0, 1.0, 1.0, 1.0, 1.0, 1.0, 1.0, 1.0, 1.0, 1.0, 1.0, 1.0, 1.0, 1.0, 1.0, 1.0, 1.0, 1.0, 1.0, 1.0, 1.0, 1.0, 1.0, 1.0, 1.0, 1.0, 1.0, 1.0, 1.0, 1.0, 1.0, 1.0, 1.0, 1.0, 1.0, 1.0, 1.0, 1.0, 1.0, 1.0, 1.0, 1.0, 1.0, 1.0, 1.0, 1.0, 1.0, 1.0, 1.0, 1.0, 1.0, 1.0, 1.0, 1.0, 1.0, 1.0, 1.0, 1.0, 1.0, 1.0, 1.0, 1.0, 1.0, 1.0, 1.0, 1.0, 1.0, 1.0, 1.0, 1.0, 1.0, 1.0, 1.0, 1.0, 1.0, 1.0, 1.0, 1.0, 1.0, 1.0, 1.0, 1.0, 1.0, 1.0, 1.0, 1.0, 1.0, 1.0, 1.0, 1.0, 1.0, 1.0, 1.0, 1.0, 1.0, 1.0, 1.0, 1.0, 1.0, 1.0, 1.0, 1.0, 1.0, 1.0, 1.0, 1.0, 1.0, 1.0, 1.0, 1.0, 1.0, 1.0, 1.0, 1.0, 1.0, 1.0, 1.0, 1.0, 1.0, 1.0, 1.0, 1.0, 1.0, 1.0, 1.0, 1.0, 1.0, 1.0, 1.0, 1.0, 1.0, 1.0, 1.0, 1.0, 1.0, 1.0, 1.0, 1.0, 1.0, 1.0, 1.0, 1.0, 1.0, 1.0, 1.0, 1.0, 1.0, 1.0, 1.0, 1.0, 1.0, 1.0, 1.0, 1.0, 1.0, 1.0, 1.0, 1.0, 1.0, 1.0, 1.0, 1.0, 1.0, 1.0, 1.0, 1.0, 1.0, 1.0, 1.0, 1.0, 1.0, 1.0, 1.0, 1.0, 1.0, 1.0, 1.0, 1.0, 1.0, 1.0, 1.0, 1.0, 1.0, 1.0, 1.0, 1.0, 1.0, 0.2582, 0.008023, 0.008023, 1.0, 0.2582, 0.008023, 0.008023, 1.0, 0.2582, 0.008023, 0.008023, 1.0, 0.2582, 0.008023, 0.008023, 1.0, 0.2582, 0.008023, 0.008023, 1.0, 0.2582, 0.008023, 0.008023, 1.0, 0.2582, 0.008023, 0.008023, 1.0, 0.2582, 0.008023, 0.008023, 1.0, 0.2582, 0.008023, 0.008023, 1.0, 0.2582, 0.008023, 0.008023, 1.0, 1.0, 1.0, 1.0, 1.0, 1.0, 1.0, 1.0, 1.0, 1.0, 1.0, 1.0, 1.0, 1.0, 1.0, 1.0, 1.0, 1.0, 1.0, 1.0, 1.0, 1.0, 1.0, 1.0, 1.0, 1.0, 1.0, 1.0, 1.0, 1.0, 1.0, 1.0, 1.0, 1.0, 1.0, 1.0, 1.0, 1.0, 1.0, 1.0, 1.0, 1.0, 1.0, 1.0, 1.0, 1.0, 1.0, 1.0, 1.0, 1.0, 1.0, 1.0, 1.0, 1.0, 1.0, 1.0, 1.0, 1.0, 1.0, 1.0, 1.0, 1.0, 1.0, 1.0, 1.0, 1.0, 1.0, 1.0, 1.0, 1.0, 1.0, 1.0, 1.0, 1.0, 1.0, 1.0, 1.0, 1.0, 1.0, 1.0, 1.0, 1.0, 1.0, 1.0, 1.0, 1.0, 1.0, 1.0, 1.0, 1.0, 1.0, 1.0, 1.0, 1.0, 1.0, 1.0, 1.0, 1.0, 1.0, 1.0, 1.0, 1.0, 1.0, 1.0, 1.0, 1.0, 1.0, 1.0, 1.0, 1.0, 1.0, 1.0, 1.0, 1.0, 1.0, 1.0, 1.0, 1.0, 1.0, 1.0, 1.0, 1.0, 1.0, 1.0, 1.0, 1.0, 1.0, 1.0, 1.0, 1.0, 1.0, 1.0, 1.0, 1.0, 1.0, 1.0, 1.0, 1.0, 1.0, 1.0, 1.0, 1.0, 1.0, 1.0, 1.0, 1.0, 1.0, 1.0, 1.0, 1.0, 1.0, 1.0, 1.0, 1.0, 1.0, 1.0, 1.0, 1.0, 1.0, 1.0, 1.0, 1.0, 1.0, 1.0, 1.0, 1.0, 1.0, 1.0, 1.0, 1.0, 1.0, 1.0, 1.0, 1.0, 1.0, 1.0, 1.0, 1.0, 1.0, 1.0, 1.0, 1.0, 1.0, 1.0, 1.0, 1.0, 1.0, 1.0, 1.0, 1.0, 1.0, 1.0, 1.0, 1.0, 1.0, 1.0, 1.0, 1.0, 1.0, 1.0, 1.0, 1.0, 1.0, 1.0, 1.0, 1.0, 1.0, 1.0, 1.0, 1.0, 1.0, 1.0, 1.0, 1.0, 1.0, 1.0, 1.0, 1.0, 1.0, 1.0, 1.0, 1.0, 1.0, 1.0, 1.0, 1.0, 1.0, 1.0, 1.0, 1.0, 1.0, 1.0, 1.0, 1.0, 1.0, 1.0, 1.0, 1.0, 1.0, 1.0, 1.0, 1.0, 1.0, 1.0, 1.0, 1.0, 1.0, 1.0, 1.0, 1.0, 1.0, 1.0, 1.0, 1.0, 1.0, 1.0, 1.0, 1.0, 1.0, 1.0, 1.0, 1.0, 1.0, 1.0, 1.0, 1.0, 1.0, 1.0, 1.0, 1.0, 1.0, 1.0, 1.0, 1.0, 1.0, 1.0, 1.0, 1.0, 1.0, 1.0, 1.0, 1.0, 1.0, 1.0, 1.0, 1.0, 1.0, 1.0, 1.0, 1.0, 1.0, 1.0, 1.0, 1.0, 1.0, 1.0, 1.0, 1.0, 1.0, 1.0, 1.0, 1.0, 1.0, 1.0, 1.0, 1.0, 1.0, 1.0, 1.0, 1.0, 1.0, 1.0, 1.0, 1.0, 1.0, 1.0, 1.0, 1.0, 1.0, 1.0, 1.0, 1.0, 1.0, 1.0, 1.0, 1.0, 1.0, 1.0, 1.0, 1.0, 1.0, 1.0, 1.0, 1.0, 1.0, 1.0, 1.0, 1.0, 1.0, 1.0, 1.0, 1.0, 1.0, 1.0, 1.0, 1.0, 1.0, 1.0, 1.0, 1.0, 1.0, 1.0, 1.0, 1.0, 1.0, 1.0, 1.0, 1.0, 1.0, 1.0, 1.0, 1.0, 1.0, 1.0, 1.0, 1.0, 1.0, 1.0, 1.0, 1.0, 1.0, 1.0, 1.0, 1.0, 1.0, 1.0, 1.0, 1.0, 1.0, 1.0, 1.0, 1.0, 1.0, 1.0, 1.0, 1.0, 1.0, 1.0, 1.0, 1.0, 1.0, 1.0, 1.0, 1.0, 1.0, 1.0, 1.0, 1.0, 1.0, 1.0, 1.0, 1.0, 1.0, 1.0, 1.0, 1.0, 1.0, 1.0, 1.0, 1.0, 1.0, 1.0, 1.0, 1.0, 1.0, 1.0, 1.0, 1.0, 1.0, 1.0, 1.0, 1.0, 1.0, 1.0, 1.0, 1.0, 1.0, 1.0, 1.0, 1.0, 1.0, 1.0, 1.0, 1.0, 1.0, 1.0, 1.0, 1.0, 1.0, 1.0, 1.0, 1.0, 1.0, 1.0, 1.0, 1.0, 1.0, 1.0, 1.0, 1.0, 1.0, 1.0, 1.0, 1.0, 1.0, 1.0, 1.0, 1.0, 1.0, 1.0, 1.0, 1.0, 1.0, 1.0, 1.0, 1.0, 1.0, 1.0, 1.0, 1.0, 1.0, 1.0, 1.0, 1.0, 1.0, 1.0, 1.0, 1.0, 1.0, 1.0, 1.0, 1.0, 1.0, 1.0, 1.0, 1.0, 1.0, 1.0, 1.0, 1.0, 1.0, 1.0, 1.0, 1.0, 1.0, 1.0, 1.0, 1.0, 1.0, 1.0, 1.0, 1.0, 1.0, 1.0, 1.0, 1.0, 1.0, 1.0, 1.0, 1.0, 1.0, 1.0, 1.0, 1.0, 1.0, 1.0, 1.0, 1.0, 1.0, 1.0, 1.0, 1.0, 1.0, 1.0, 1.0, 1.0, 1.0, 1.0, 1.0, 1.0, 1.0, 1.0, 1.0, 1.0, 1.0, 1.0, 1.0, 1.0, 1.0, 1.0, 1.0, 1.0, 1.0, 1.0, 1.0, 1.0, 1.0, 1.0, 1.0, 1.0, 1.0, 1.0, 1.0, 1.0, 1.0, 1.0, 1.0, 1.0, 1.0, 1.0, 1.0, 1.0, 1.0, 1.0, 1.0, 1.0, 1.0, 1.0, 1.0, 1.0, 1.0, 1.0, 1.0, 1.0, 1.0, 1.0, 1.0, 1.0, 1.0, 1.0, 1.0, 1.0, 1.0, 1.0, 1.0, 1.0, 1.0, 1.0, 1.0, 1.0, 1.0, 1.0, 1.0, 1.0, 1.0, 1.0, 1.0, 1.0, 1.0, 1.0, 1.0, 1.0, 1.0, 1.0, 1.0, 1.0, 1.0, 1.0, 1.0, 1.0, 1.0, 1.0, 1.0, 1.0, 1.0, 1.0, 1.0, 1.0, 1.0, 1.0, 1.0, 1.0, 1.0, 1.0, 1.0, 1.0, 1.0, 1.0, 1.0, 1.0, 1.0, 1.0, 1.0, 1.0, 1.0, 1.0, 1.0, 1.0, 1.0, 1.0, 1.0, 1.0, 1.0, 1.0, 1.0, 1.0, 1.0, 1.0, 1.0, 1.0, 1.0, 1.0, 1.0, 1.0, 1.0, 1.0, 1.0, 1.0, 1.0, 1.0, 1.0, 1.0, 1.0, 1.0, 1.0, 1.0, 1.0, 1.0, 1.0, 1.0, 1.0, 1.0, 1.0, 1.0, 1.0, 1.0, 1.0, 1.0, 1.0, 1.0, 1.0, 1.0, 1.0, 1.0, 1.0, 1.0, 1.0, 1.0, 1.0, 1.0, 1.0, 1.0, 1.0, 1.0, 1.0, 1.0, 1.0, 1.0, 1.0, 1.0, 1.0, 1.0, 1.0, 1.0, 1.0, 1.0, 1.0, 1.0, 1.0, 1.0, 1.0, 1.0, 1.0, 1.0, 1.0, 1.0, 1.0, 1.0, 1.0, 1.0, 1.0, 1.0, 1.0, 1.0, 1.0, 1.0, 1.0, 1.0, 1.0, 1.0, 1.0, 1.0, 1.0, 1.0, 1.0, 1.0, 1.0, 1.0, 1.0, 1.0, 1.0, 1.0, 1.0, 1.0, 1.0, 1.0, 1.0, 1.0, 1.0, 1.0, 1.0, 1.0, 1.0, 1.0, 1.0, 1.0, 1.0, 1.0, 1.0, 1.0, 1.0, 1.0, 1.0, 1.0, 1.0, 1.0, 1.0, 1.0, 1.0, 1.0, 1.0, 1.0, 1.0, 1.0, 1.0, 1.0, 1.0, 1.0, 1.0, 1.0, 1.0, 1.0, 1.0, 1.0, 1.0, 1.0, 1.0, 1.0, 1.0, 1.0, 1.0, 1.0, 1.0, 1.0, 1.0, 1.0, 1.0, 1.0, 1.0, 1.0, 1.0, 1.0, 1.0, 1.0, 1.0, 1.0, 1.0, 1.0, 1.0, 1.0, 1.0, 1.0, 1.0, 1.0, 1.0, 1.0, 1.0, 1.0, 1.0, 1.0, 1.0, 1.0, 1.0, 1.0, 1.0, 1.0, 1.0, 1.0, 1.0, 1.0, 1.0, 1.0, 1.0, 1.0, 1.0, 1.0, 1.0, 1.0, 1.0, 1.0, 1.0, 1.0, 1.0, 1.0, 1.0, 1.0, 1.0, 1.0, 1.0, 1.0, 1.0, 1.0, 1.0, 1.0, 1.0, 1.0, 1.0, 1.0, 1.0, 1.0, 1.0, 1.0, 1.0, 1.0, 1.0, 1.0, 1.0, 1.0, 1.0, 1.0, 1.0, 1.0, 1.0, 1.0, 1.0, 1.0, 1.0, 1.0, 1.0, 1.0, 1.0, 1.0, 1.0, 1.0, 1.0, 1.0, 1.0, 1.0, 1.0, 1.0, 1.0, 1.0, 1.0, 1.0, 1.0, 1.0, 1.0, 1.0, 1.0, 1.0, 1.0, 1.0, 1.0, 1.0, 1.0, 1.0, 1.0, 1.0, 1.0, 1.0, 1.0, 1.0, 1.0, 1.0, 1.0, 1.0, 1.0, 1.0, 1.0, 1.0, 1.0, 1.0, 1.0, 1.0, 1.0, 1.0, 1.0, 1.0, 1.0, 1.0, 1.0, 1.0, 1.0, 1.0, 1.0, 1.0, 1.0, 1.0, 1.0, 1.0, 1.0, 1.0, 1.0, 1.0, 1.0, 1.0, 1.0, 1.0, 1.0, 1.0, 0.9131, 0.9823, 1.0, 1.0, 0.9131, 0.9823, 1.0, 1.0, 0.9131, 0.9823, 1.0, 1.0, 0.9131, 0.9823, 1.0, 1.0, 0.9131, 0.9823, 1.0, 1.0, 0.9131, 0.9823, 1.0, 1.0, 0.9131, 0.9823, 1.0, 1.0, 0.9131, 0.9823, 1.0, 1.0, 0.9131, 0.9823, 1.0, 1.0, 0.9131, 0.9823, 1.0, 1.0, 0.9131, 0.9823, 1.0, 1.0, 0.9131, 0.9823, 1.0, 1.0, 0.9131, 0.9823, 1.0, 1.0, 0.9131, 0.9823, 1.0, 1.0, 0.9131, 0.9823, 1.0, 1.0, 0.9131, 0.9823, 1.0, 1.0, 0.9131, 0.9823, 1.0, 1.0, 0.9131, 0.9823, 1.0, 1.0, 0.9131, 0.9823, 1.0, 1.0, 0.9131, 0.9823, 1.0, 1.0, 0.9131, 0.9823, 1.0, 1.0, 0.9131, 0.9823, 1.0, 1.0, 0.9131, 0.9823, 1.0, 1.0, 0.9131, 0.9823, 1.0, 1.0, 0.9131, 0.9823, 1.0, 1.0, 0.9131, 0.9823, 1.0, 1.0, 0.9131, 0.9823, 1.0, 1.0, 0.9131, 0.9823, 1.0, 1.0, 0.9131, 0.9823, 1.0, 1.0, 0.9131, 0.9823, 1.0, 1.0, 0.9131, 0.9823, 1.0, 1.0, 0.9131, 0.9823, 1.0, 1.0, 0.9131, 0.9823, 1.0, 1.0, 0.9131, 0.9823, 1.0, 1.0, 0.9131, 0.9823, 1.0, 1.0, 0.9131, 0.9823, 1.0, 1.0, 0.9131, 0.9823, 1.0, 1.0, 0.9131, 0.9823, 1.0, 1.0, 0.9131, 0.9823, 1.0, 1.0, 0.9131, 0.9823, 1.0, 1.0, 0.9131, 0.9823, 1.0, 1.0, 0.9131, 0.9823, 1.0, 1.0, 0.9131, 0.9823, 1.0, 1.0, 0.9131, 0.9823, 1.0, 1.0, 0.9131, 0.9823, 1.0, 1.0, 0.9131, 0.9823, 1.0, 1.0, 0.9131, 0.9823, 1.0, 1.0, 0.9131, 0.9823, 1.0, 1.0, 0.9131, 0.9823, 1.0, 1.0, 0.9131, 0.9823, 1.0, 1.0, 0.9131, 0.9823, 1.0, 1.0, 0.9131, 0.9823, 1.0, 1.0, 0.9131, 0.9823, 1.0, 1.0, 0.9131, 0.9823, 1.0, 1.0, 0.9131, 0.9823, 1.0, 1.0, 0.9131, 0.9823, 1.0, 1.0, 0.9131, 0.9823, 1.0, 1.0, 0.9131, 0.9823, 1.0, 1.0, 0.9131, 0.9823, 1.0, 1.0, 0.9131, 0.9823, 1.0, 1.0, 0.9131, 0.9823, 1.0, 1.0, 0.9131, 0.9823, 1.0, 1.0, 0.9131, 0.9823, 1.0, 1.0, 0.9131, 0.9823, 1.0, 1.0, 0.9131, 0.9823, 1.0, 1.0, 0.9131, 0.9823, 1.0, 1.0, 0.9131, 0.9823, 1.0, 1.0, 0.9131, 0.9823, 1.0, 1.0, 0.9131, 0.9823, 1.0, 1.0, 0.9131, 0.9823, 1.0, 1.0, 0.9131, 0.9823, 1.0, 1.0, 0.9131, 0.9823, 1.0, 1.0, 0.9131, 0.9823, 1.0, 1.0, 0.9131, 0.9823, 1.0, 1.0, 0.9131, 0.9823, 1.0, 1.0, 0.9131, 0.9823, 1.0, 1.0, 0.9131, 0.9823, 1.0, 1.0, 0.9131, 0.9823, 1.0, 1.0, 0.9131, 0.9823, 1.0, 1.0, 0.9131, 0.9823, 1.0, 1.0, 0.9131, 0.9823, 1.0, 1.0, 0.9131, 0.9823, 1.0, 1.0, 0.9131, 0.9823, 1.0, 1.0, 0.9131, 0.9823, 1.0, 1.0, 0.9131, 0.9823, 1.0, 1.0, 0.9131, 0.9823, 1.0, 1.0, 0.9131, 0.9823, 1.0, 1.0, 0.9131, 0.9823, 1.0, 1.0, 0.9131, 0.9823, 1.0, 1.0, 0.9131, 0.9823, 1.0, 1.0, 0.9131, 0.9823, 1.0, 1.0, 0.9131, 0.9823, 1.0, 1.0, 0.9131, 0.9823, 1.0, 1.0, 0.9131, 0.9823, 1.0, 1.0, 0.9131, 0.9823, 1.0, 1.0, 0.9131, 0.9823, 1.0, 1.0, 0.9131, 0.9823, 1.0, 1.0, 0.9131, 0.9823, 1.0, 1.0, 0.9131, 0.9823, 1.0, 1.0, 0.9131, 0.9823, 1.0, 1.0, 0.9131, 0.9823, 1.0, 1.0, 0.9131, 0.9823, 1.0, 1.0, 0.9131, 0.9823, 1.0, 1.0, 0.9131, 0.9823, 1.0, 1.0, 0.9131, 0.9823, 1.0, 1.0, 0.9131, 0.9823, 1.0, 1.0, 0.9131, 0.9823, 1.0, 1.0, 0.9131, 0.9823, 1.0, 1.0, 0.9131, 0.9823, 1.0, 1.0, 0.9131, 0.9823, 1.0, 1.0, 0.9131, 0.9823, 1.0, 1.0, 0.9131, 0.9823, 1.0, 1.0, 0.9131, 0.9823, 1.0, 1.0, 0.9131, 0.9823, 1.0, 1.0, 0.9131, 0.9823, 1.0, 1.0, 0.9131, 0.9823, 1.0, 1.0, 0.9131, 0.9823, 1.0, 1.0, 0.9131, 0.9823, 1.0, 1.0, 0.9131, 0.9823, 1.0, 1.0, 0.9131, 0.9823, 1.0, 1.0, 0.9131, 0.9823, 1.0, 1.0, 0.9131, 0.9823, 1.0, 1.0, 0.9131, 0.9823, 1.0, 1.0, 0.9131, 0.9823, 1.0, 1.0, 0.9131, 0.9823, 1.0, 1.0, 0.9131, 0.9823, 1.0, 1.0, 0.9131, 0.9823, 1.0, 1.0, 0.9131, 0.9823, 1.0, 1.0, 0.9131, 0.9823, 1.0, 1.0, 0.9131, 0.9823, 1.0, 1.0, 0.9131, 0.9823, 1.0, 1.0, 0.9131, 0.9823, 1.0])
me_cube_001.materials.append(mat_m_anglerfish)
me_cube_001.materials.append(None)
me_cube_001.use_remesh_fix_poles = True
me_cube_001.use_remesh_preserve_attributes = False
me_cube_001.use_mirror_vertex_groups = False
me_cube_001.use_paint_bone_selection = False
me_cube_001.use_paint_mask = True
me_cube_001.update()
arm_armature = bpy.data.armatures.new('Armature')  # bones are not reproduced

# ---- objects
ob_anglerfish = bpy.data.objects.new('Anglerfish', me_cube_001)
ob_anglerfish_armature = bpy.data.objects.new('Anglerfish_Armature', arm_armature)

# ---- transforms, parenting, visibility, modifiers, constraints
ob_anglerfish.parent = ob_anglerfish_armature
ob_anglerfish.matrix_parent_inverse = Matrix(((-4.371e-08, 0.0, -1.0, -0.0), (-0.0, 1.0, -0.0, -0.0), (1.0, -0.0, -4.371e-08, 0.0), (0.0, -0.0, 0.0, 1.0)))
ob_anglerfish.location = (5.174, -6.196e-07, 4.612)
ob_anglerfish.rotation_euler = (1.015e-08, 0.377, 5.319e-08)
ob_anglerfish.scale = (0.1283, 0.1283, 1.0)
ob_anglerfish.lineart.crease_threshold = 0.0
_vg = ob_anglerfish.vertex_groups.new(name='torso')
_vg.add([0, 1, 2, 3, 4, 7, 8, 9, 10, 17, 18, 19, 20, 24, 25, 26, 27, 28, 38, 39, 40, 41, 42, 43, 54, 55, 56, 58, 59, 60, 61, 62, 63, 64, 65, 66, 67, 68, 69, 70, 71, 72, 73, 74, 75, 76, 77, 78, 79, 80, 81, 82, 83, 84, 85, 86, 87, 88, 89, 90, 91, 92, 93, 94, 95, 96, 97, 98, 99, 100, 101, 102, 103, 104, 105, 106, 107, 108, 109, 110, 111, 112, 113, 114, 115, 116, 117, 118, 119, 120, 121, 122, 123, 124, 125, 126, 127, 128, 129, 130, 131, 132, 133, 134, 135, 136, 137, 138, 139, 140, 141, 142, 143, 144, 145, 146, 147, 148, 149, 150, 151, 152, 153, 154, 157, 160, 161, 162, 163, 164, 177, 178, 179, 180, 181, 182, 183, 184, 188, 189, 190, 191, 192, 193, 194, 195, 196, 209, 210, 211, 212, 213, 214, 236, 237, 238, 239, 240, 241, 245, 246, 247, 248, 249, 250, 251, 252, 253, 254, 255, 256, 257, 258, 259, 260, 261, 262, 263, 264, 265, 266, 267, 268, 269, 270, 271, 272, 273, 275, 276, 277, 278, 279, 280, 281, 282, 283, 284, 285, 286, 287, 288, 289, 290, 291, 292, 293, 294, 295, 296, 297, 298, 299, 300, 301, 302, 303, 304, 305, 306, 307, 308, 309, 310, 311, 312, 313, 314, 315, 316, 317, 318, 319, 320, 321, 322, 323, 324, 325, 326, 327, 328, 329, 330, 331, 332, 333, 334, 335, 336, 337, 338, 339, 340, 341, 342], 1.0, 'REPLACE')
_vg = ob_anglerfish.vertex_groups.new(name='back')
_vg.add([5, 6, 9, 10, 11, 12, 13, 14, 21, 22, 23, 26, 27, 28, 29, 30, 31, 32, 33, 34, 49, 50, 51, 52, 53, 155, 156, 158, 159, 161, 162, 163, 164, 165, 166, 167, 168, 169, 170, 171, 172, 185, 186, 187, 194, 195, 196, 197, 198, 199, 200, 201, 202, 227, 228, 229, 230, 231, 232, 233, 234, 235], 1.0, 'REPLACE')
_vg = ob_anglerfish.vertex_groups.new(name='tail')
_vg.add([13, 14, 15, 16, 32, 33, 34, 35, 36, 37, 44, 45, 46, 47, 48, 169, 170, 171, 172, 173, 174, 175, 176, 200, 201, 202, 203, 204, 205, 206, 207, 208, 215, 216, 217, 218, 219, 220, 221, 222, 223, 224, 225, 226, 242, 243, 244], 1.0, 'REPLACE')
_vg = ob_anglerfish.vertex_groups.new(name='Bone')
_vg = ob_anglerfish.vertex_groups.new(name='Bone.002')
_vg = ob_anglerfish.vertex_groups.new(name='rod')
_vg.add([0, 1, 2, 3, 100, 101, 102, 103, 104, 105, 106, 107, 112, 113, 114, 115, 116, 117, 118, 119], 1.0, 'REPLACE')
_vg = ob_anglerfish.vertex_groups.new(name='rod_1')
_vg.add([0, 1, 2, 3, 100, 101, 102, 103, 104, 105, 106, 107, 112, 113, 114, 115, 116, 117, 118, 119], 1.0, 'REPLACE')
_vg = ob_anglerfish.vertex_groups.new(name='rod_2')
_vg.add([108, 109, 110, 111, 112, 113, 114, 115, 124, 125, 128, 129, 130, 131, 132, 133], 1.0, 'REPLACE')
_vg = ob_anglerfish.vertex_groups.new(name='rod_3')
_vg.add([120, 121, 122, 123, 125, 126, 127, 128, 131, 132, 134, 135, 136, 137, 138, 139, 144, 145, 146, 147], 1.0, 'REPLACE')
_vg = ob_anglerfish.vertex_groups.new(name='rod_4')
_vg.add([4, 140, 141, 142, 143, 144, 145, 146, 147, 148, 149, 150, 151, 152, 153, 154], 1.0, 'REPLACE')
_m = ob_anglerfish.modifiers.new('Armature', 'ARMATURE')
_m.object = ob_anglerfish_armature
ob_anglerfish_armature.location = (0.0, 0.0, 0.0)
ob_anglerfish_armature.rotation_euler = (0.0, 1.571, 0.0)
ob_anglerfish_armature.lineart.crease_threshold = 0.0

# ---- collection membership
col_collection.objects.link(ob_anglerfish)
col_collection.objects.link(ob_anglerfish_armature)

# ---- scene / render settings (as saved in the file)
scene.frame_start = 1; scene.frame_end = 250; scene.frame_set(1)
scene.render.engine = 'BLENDER_EEVEE_NEXT'
scene.cycles.use_denoising = False
scene.cycles.samples = 128
scene.cycles.sampling_pattern = 'TABULATED_SOBOL'
scene.cycles.use_adaptive_sampling = False
scene.cycles.use_light_tree = False
scene.view_settings.view_transform = 'Filmic'
bpy.context.view_layer.update()

# ---- added for rendering (the .blend has no active camera and no usable light): camera, sun
cam_auto = bpy.data.cameras.new('AutoCamera')
cam_auto.lens = 50.0
cam_auto.sensor_width = 36.0
cam_auto.clip_end = 1000.0
ob_auto_camera = bpy.data.objects.new('AutoCamera', cam_auto)
scene.collection.objects.link(ob_auto_camera)
ob_auto_camera.location = (30.7799, -37.767, 26.7354)
ob_auto_camera.rotation_euler = (1.09748, -7.21219e-08, 0.694738)
scene.camera = ob_auto_camera
light_auto_sun = bpy.data.lights.new('AutoSun', 'SUN')
light_auto_sun.energy = 3.0
light_auto_sun.angle = 0.0523599
ob_auto_sun = bpy.data.objects.new('AutoSun', light_auto_sun)
scene.collection.objects.link(ob_auto_sun)
ob_auto_sun.rotation_euler = (0.872665, 0.174533, 0.523599)
bpy.context.view_layer.update()
